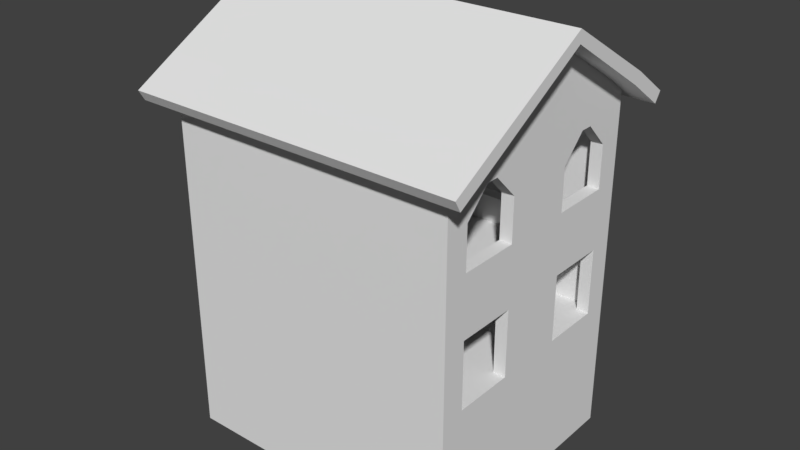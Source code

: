 # Source: Laundry.blend  (saved by Blender 2.78.0; exported with 4.5.12 LTS)
import bpy
from mathutils import Matrix  # noqa: F401  (used for matrix-valued properties, if any)

bpy.ops.wm.read_factory_settings(use_empty=True)
scene = bpy.context.scene
scene.name = 'Scene'

# ---- collections
col_collection_1 = bpy.data.collections.new('Collection 1'); scene.collection.children.link(col_collection_1)

# ---- materials (node trees are filled in below, after node groups)
mat_material = bpy.data.materials.new('Material')
mat_material.alpha_threshold = 0.0
mat_material.use_transparent_shadow = False
mat_material.roughness = 0.5
mat_material.line_color = (0.0, 0.0, 0.0, 1.0)

# ---- material node trees

# ---- world
world_world = bpy.data.worlds.new('World'); scene.world = world_world
world_world.color = (0.05088, 0.05088, 0.05088)
world_world.use_sun_shadow = False
world_world.sun_shadow_jitter_overblur = 0.0
world_world.cycles.sampling_method = 'MANUAL'

# ---- meshes
me_cube = bpy.data.meshes.new('Cube')
me_cube.from_pydata([(6.0, 5.0, -0.25), (6.0, -5.0, -0.25), (-6.0, -5.0, -0.25), (-6.0, 5.0, -0.25), (6.0, 5.0, 0.25), (6.0, -5.0, 0.25), (-6.0, -5.0, 0.25), (-6.0, 5.0, 0.25), (6.0, -4.5, -0.25), (-6.0, -4.5, -0.25), (6.0, -4.5, 0.25), (-6.0, -4.5, 0.25), (-6.0, 4.5, -0.25), (-6.0, 4.5, 0.25), (6.0, 4.5, -0.25), (6.0, 4.5, 0.25), (5.5, 5.0, -0.25), (5.5, -5.0, -0.25), (5.5, 5.0, 0.25), (5.5, -5.0, 0.25), (5.5, -4.5, 0.25), (5.5, 4.5, 0.25), (-5.5, 5.0, -0.25), (-5.5, -5.0, -0.25), (-5.5, 5.0, 0.25), (-5.5, -5.0, 0.25), (-5.5, -4.5, 0.25), (-5.5, 4.5, 0.25), (6.0, 4.0, -0.25), (6.0, 4.0, 0.25), (-6.0, 4.0, -0.25), (-6.0, 4.0, 0.25), (5.5, 4.0, 0.25), (-5.5, 4.0, 0.25), (6.0, 2.75, -0.25), (6.0, 2.75, 0.25), (5.5, 2.75, 0.25), (-5.5, 2.75, 0.25), (-6.0, 2.75, -0.25), (-6.0, 2.75, 0.25), (6.0, 1.5, -0.25), (6.0, 1.5, 0.25), (5.5, 1.5, 0.25), (-5.5, 1.5, 0.25), (-6.0, 1.5, -0.25), (-6.0, 1.5, 0.25), (6.0, 0.5, -0.25), (6.0, 0.5, 0.25), (5.5, 0.5, 0.25), (-5.5, 0.5, 0.25), (-6.0, 0.5, -0.25), (-6.0, 0.5, 0.25), (6.0, -4.0, -0.25), (6.0, -4.0, 0.25), (5.5, -4.0, 0.25), (-5.5, -4.0, 0.25), (-6.0, -4.0, -0.25), (-6.0, -4.0, 0.25), (-6.0, -2.75, -0.25), (-6.0, -2.75, 0.25), (6.0, -2.75, -0.25), (6.0, -2.75, 0.25), (5.5, -2.75, 0.25), (-5.5, -2.75, 0.25), (-6.0, -1.5, -0.25), (-6.0, -1.5, 0.25), (6.0, -1.5, -0.25), (6.0, -1.5, 0.25), (5.5, -1.5, 0.25), (-5.5, -1.5, 0.25), (-6.0, 1.0, -0.25), (-6.0, 1.0, 0.25), (6.0, 1.0, -0.25), (6.0, 1.0, 0.25), (5.5, 1.0, 0.25), (-5.5, 1.0, 0.25), (6.0, -4.5, 3.0), (6.0, -5.0, 3.0), (-5.5, 5.0, 3.0), (-6.0, 5.0, 3.0), (-5.5, -5.0, 3.0), (-6.0, -5.0, 3.0), (-6.0, 4.5, 3.0), (6.0, -4.0, 3.0), (-6.0, -4.5, 3.0), (5.5, -4.5, 3.0), (-6.0, 4.0, 3.0), (6.0, 5.0, 3.0), (6.0, 4.5, 3.0), (5.5, 4.5, 3.0), (5.5, 5.0, 3.0), (5.5, -5.0, 3.0), (-5.5, -4.5, 3.0), (-5.5, 4.5, 3.0), (5.5, -4.0, 3.0), (-5.5, -4.0, 3.0), (6.0, 4.0, 3.0), (-6.0, 2.75, 3.0), (5.5, 4.0, 3.0), (-5.5, 4.0, 3.0), (-5.5, 2.75, 3.0), (-6.0, 1.5, 3.0), (-5.5, 1.5, 3.0), (-6.0, 1.0, 3.0), (5.5, 1.5, 3.0), (6.0, 1.5, 3.0), (6.0, 1.0, 3.0), (6.0, 0.5, 3.0), (5.5, 1.0, 3.0), (5.5, 0.5, 3.0), (-5.5, 1.0, 3.0), (-5.5, 0.5, 3.0), (-6.0, -1.5, 3.0), (-6.0, 0.5, 3.0), (-5.5, -2.75, 3.0), (-6.0, -4.0, 3.0), (-6.0, -2.75, 3.0), (-5.5, -1.5, 3.0), (6.0, -1.5, 3.0), (5.5, -1.5, 3.0), (6.0, -4.5, 4.0), (6.0, -5.0, 4.0), (-5.5, 5.0, 4.0), (-6.0, 5.0, 4.0), (-5.5, -5.0, 4.0), (-6.0, -5.0, 4.0), (-6.0, 4.5, 4.0), (6.0, -4.0, 4.0), (-6.0, -4.5, 4.0), (5.5, -4.5, 4.0), (-6.0, 4.0, 4.0), (6.0, 5.0, 4.0), (6.0, 4.5, 4.0), (5.5, 4.5, 4.0), (5.5, 5.0, 4.0), (5.5, -5.0, 4.0), (-5.5, -4.5, 4.0), (-5.5, 4.5, 4.0), (5.5, -4.0, 4.0), (-5.5, -4.0, 4.0), (6.0, 4.0, 4.0), (-6.0, 2.75, 4.0), (5.5, 4.0, 4.0), (-5.5, 4.0, 4.0), (-5.5, 2.75, 4.0), (-6.0, 1.5, 4.0), (-5.5, 1.5, 4.0), (-6.0, 1.0, 4.0), (5.5, 1.5, 4.0), (6.0, 1.5, 4.0), (6.0, 1.0, 4.0), (6.0, 0.5, 4.0), (5.5, 1.0, 4.0), (5.5, 0.5, 4.0), (-5.5, 1.0, 4.0), (-5.5, 0.5, 4.0), (-6.0, -1.5, 4.0), (-6.0, 0.5, 4.0), (-5.5, -2.75, 4.0), (-6.0, -4.0, 4.0), (-6.0, -2.75, 4.0), (-5.5, -1.5, 4.0), (6.0, -1.5, 4.0), (5.5, -1.5, 4.0), (6.0, 4.0, 4.0), (6.0, 4.0, 3.0), (5.5, 4.0, 3.0), (5.5, 4.0, 4.0), (5.5, -1.5, 3.0), (6.0, -1.5, 3.0), (5.5, -1.5, 4.0), (6.0, -1.5, 4.0), (-5.5, 1.5, 3.0), (5.5, 1.5, 3.0), (5.5, 1.0, 3.0), (-5.5, 1.0, 3.0), (-5.5, 1.5, 4.0), (5.5, 1.5, 4.0), (5.5, 1.0, 4.0), (-5.5, 1.0, 4.0), (-3.0, -4.5, 0.25), (-3.0, 4.5, 0.25), (-3.0, 5.0, -0.25), (-3.0, -5.0, -0.25), (-3.0, 5.0, 0.25), (-3.0, -5.0, 0.25), (-3.0, 4.0, 0.25), (-3.0, 2.75, 0.25), (-3.0, 1.5, 0.25), (-3.0, 0.5, 0.25), (-3.0, -4.0, 0.25), (-3.0, -2.75, 0.25), (-3.0, -1.5, 0.25), (-3.0, 1.0, 0.25), (-3.0, -4.5, 3.0), (-3.0, 4.5, 3.0), (-3.0, 5.0, 3.0), (-3.0, -5.0, 3.0), (-3.0, -4.5, 4.0), (-3.0, 4.5, 4.0), (-3.0, 5.0, 4.0), (-3.0, -5.0, 4.0), (-3.0, 1.5, 3.0), (-3.0, 1.0, 3.0), (-3.0, 1.5, 4.0), (-3.0, 1.0, 4.0), (6.0, -4.5, 4.5), (6.0, -5.0, 4.5), (-5.5, 5.0, 4.5), (-6.0, 5.0, 4.5), (-5.5, -5.0, 4.5), (-6.0, -5.0, 4.5), (-6.0, 4.5, 4.5), (6.0, -4.0, 4.5), (-6.0, -4.5, 4.5), (5.5, -4.5, 4.5), (-6.0, 4.0, 4.5), (6.0, 5.0, 4.5), (6.0, 4.5, 4.5), (5.5, 4.5, 4.5), (5.5, 5.0, 4.5), (5.5, -5.0, 4.5), (-3.0, -4.5, 4.5), (-3.0, 4.5, 4.5), (5.5, -4.0, 4.5), (-3.0, 5.0, 4.5), (-3.0, -5.0, 4.5), (-5.5, -4.5, 4.5), (-5.5, 4.5, 4.5), (-5.5, -4.0, 4.5), (6.0, 4.0, 4.5), (-6.0, 2.75, 4.5), (5.5, 4.0, 4.5), (-5.5, 4.0, 4.5), (-5.5, 2.75, 4.5), (-6.0, 1.5, 4.5), (-5.5, 1.5, 4.5), (-6.0, 1.0, 4.5), (5.5, 1.5, 4.5), (6.0, 1.5, 4.5), (6.0, 1.0, 4.5), (6.0, 0.5, 4.5), (5.5, 1.0, 4.5), (5.5, 0.5, 4.5), (-5.5, 1.0, 4.5), (-5.5, 0.5, 4.5), (-6.0, -1.5, 4.5), (-6.0, 0.5, 4.5), (-5.5, -2.75, 4.5), (-6.0, -4.0, 4.5), (-6.0, -2.75, 4.5), (-5.5, -1.5, 4.5), (6.0, -1.5, 4.5), (5.5, -1.5, 4.5), (5.5, 4.0, 4.5), (6.0, 4.0, 4.5), (5.5, -1.5, 4.5), (6.0, -1.5, 4.5), (-3.0, 1.5, 4.5), (5.5, 1.5, 4.5), (5.5, 1.0, 4.5), (-5.5, 1.5, 4.5), (-5.5, 1.0, 4.5), (-3.0, 1.0, 4.5), (-3.0, 4.5, 4.5), (-3.0, 4.5, 4.0), (-5.5, 4.5, 4.0), (-5.5, 4.5, 4.5), (-5.5, 1.0, 4.5), (-5.5, 1.0, 4.0), (-3.0, 1.0, 4.0), (-3.0, 1.0, 4.5), (1.25, -4.5, 0.25), (3.25, 4.5, 0.25), (3.25, 4.0, 0.25), (3.25, 2.75, 0.25), (3.25, 1.5, 0.25), (1.25, 0.5, 0.25), (1.25, -4.0, 0.25), (1.25, -2.75, 0.25), (1.25, -1.5, 0.25), (1.25, 1.0, 0.25), (1.25, -4.5, 3.0), (1.25, 4.5, 3.0), (1.25, -4.5, 4.0), (1.25, 4.5, 4.0), (1.25, 1.5, 3.0), (1.25, 1.0, 3.0), (1.25, 1.5, 4.0), (1.25, 1.0, 4.0), (1.25, 5.0, -0.25), (1.25, -5.0, -0.25), (1.25, 5.0, 0.25), (1.25, -5.0, 0.25), (1.25, 5.0, 3.0), (1.25, -5.0, 3.0), (1.25, 5.0, 4.0), (1.25, -5.0, 4.0), (1.25, -4.5, 4.5), (1.25, 4.5, 4.5), (1.25, 1.5, 4.5), (1.25, 1.0, 4.5), (1.25, 5.0, 4.5), (1.25, -5.0, 4.5), (-5.5, 2.75, 4.5), (-5.5, 2.75, 4.0), (-3.0, 2.75, 4.5), (-3.0, 2.75, 4.0), (-5.5, 4.0, 4.5), (-3.0, 4.0, 4.5), (-5.5, 4.0, 4.0), (-3.0, 4.0, 4.0), (5.5, -4.5, 4.0), (5.5, -4.5, 4.5), (5.5, 1.0, 4.0), (5.5, 1.0, 4.5), (6.0, -4.5, 5.5), (6.0, -5.0, 5.5), (-5.5, 5.0, 5.5), (-6.0, 5.0, 5.5), (-5.5, -5.0, 5.5), (-6.0, -5.0, 5.5), (-6.0, 4.5, 5.5), (6.0, -4.0, 5.5), (-6.0, -4.5, 5.5), (5.5, -4.5, 5.5), (-6.0, 4.0, 5.5), (6.0, 5.0, 5.5), (6.0, 4.5, 5.5), (5.5, 4.5, 5.5), (5.5, 5.0, 5.5), (5.5, -5.0, 5.5), (1.25, -4.5, 5.5), (1.25, 4.5, 5.5), (5.5, -4.0, 5.5), (-3.0, 5.0, 5.5), (-3.0, -5.0, 5.5), (-5.5, -4.5, 5.5), (-5.5, 4.5, 5.5), (-5.5, -4.0, 5.5), (6.0, 4.0, 5.5), (-6.0, 2.75, 5.5), (5.5, 4.0, 5.5), (-5.5, 4.0, 5.5), (-5.5, 2.75, 5.5), (-6.0, 1.5, 5.5), (-5.5, 1.5, 5.5), (-6.0, 1.0, 5.5), (5.5, 1.5, 5.5), (6.0, 1.5, 5.5), (6.0, 1.0, 5.5), (6.0, 0.5, 5.5), (5.5, 1.0, 5.5), (5.5, 0.5, 5.5), (-5.5, 1.0, 5.5), (-5.5, 0.5, 5.5), (-6.0, -1.5, 5.5), (-6.0, 0.5, 5.5), (-5.5, -2.75, 5.5), (-6.0, -4.0, 5.5), (-6.0, -2.75, 5.5), (-5.5, -1.5, 5.5), (6.0, -1.5, 5.5), (5.5, -1.5, 5.5), (5.5, 4.0, 5.5), (6.0, 4.0, 5.5), (5.5, -1.5, 5.5), (6.0, -1.5, 5.5), (1.25, 1.5, 5.5), (5.5, 1.5, 5.5), (5.5, 1.0, 5.5), (1.25, 1.0, 5.5), (-3.0, -4.5, 5.5), (-3.0, 4.5, 5.5), (1.25, 5.0, 5.5), (1.25, -5.0, 5.5), (-3.0, 1.5, 5.5), (-3.0, 1.0, 5.5), (6.0, 5.0, 7.25), (5.5, 5.0, 7.25), (6.0, -4.5, 7.25), (6.0, -5.0, 7.25), (5.5, -5.0, 7.25), (5.5, 4.5, 7.25), (6.0, 4.5, 7.25), (-6.0, -5.0, 7.25), (-6.0, -4.5, 7.25), (-6.0, 4.5, 7.25), (-6.0, 5.0, 7.25), (-6.0, 4.0, 7.25), (-5.5, 5.0, 7.25), (6.0, -4.0, 7.25), (-5.5, -5.0, 7.25), (5.5, -4.5, 7.25), (1.25, -4.5, 7.25), (1.25, 4.5, 7.25), (5.5, -4.0, 7.25), (-3.0, 5.0, 7.25), (-3.0, -5.0, 7.25), (-5.5, -4.5, 7.25), (-5.5, 4.5, 7.25), (-5.5, -4.0, 7.25), (6.0, 4.0, 7.25), (-6.0, 2.75, 7.25), (5.5, 4.0, 7.25), (-5.5, 4.0, 7.25), (-5.5, 2.75, 7.25), (-6.0, 1.5, 7.25), (-5.5, 1.5, 7.25), (-6.0, 1.0, 7.25), (5.5, 1.5, 7.25), (6.0, 1.5, 7.25), (6.0, 1.0, 7.25), (6.0, 0.5, 7.25), (5.5, 1.0, 7.25), (5.5, 0.5, 7.25), (-5.5, 1.0, 7.25), (-5.5, 0.5, 7.25), (-6.0, -1.5, 7.25), (-6.0, 0.5, 7.25), (-5.5, -2.75, 7.25), (-6.0, -4.0, 7.25), (-6.0, -2.75, 7.25), (-5.5, -1.5, 7.25), (6.0, -1.5, 7.25), (5.5, -1.5, 7.25), (-3.0, -4.5, 7.25), (-3.0, 4.5, 7.25), (1.25, 5.0, 7.25), (1.25, -5.0, 7.25), (6.0, 5.0, 7.75), (5.5, 5.0, 7.75), (6.0, -4.5, 7.75), (6.0, -5.0, 7.75), (5.5, -5.0, 7.75), (5.5, 4.5, 7.75), (6.0, 4.5, 7.75), (-6.0, -5.0, 7.75), (-6.0, -4.5, 7.75), (-6.0, 4.5, 7.75), (-6.0, 5.0, 7.75), (-6.0, 4.0, 7.75), (-5.5, 5.0, 7.75), (6.0, -4.0, 7.75), (-5.5, -5.0, 7.75), (5.5, -4.5, 7.75), (1.25, -4.5, 7.75), (1.25, 4.5, 7.75), (5.5, -4.0, 7.75), (-3.0, 5.0, 7.75), (-3.0, -5.0, 7.75), (-5.5, -4.5, 7.75), (-5.5, 4.5, 7.75), (-5.5, -4.0, 7.75), (6.0, 4.0, 7.75), (-6.0, 2.75, 7.75), (5.5, 4.0, 7.75), (-5.5, 4.0, 7.75), (-5.5, 2.75, 7.75), (-6.0, 1.5, 7.75), (-5.5, 1.5, 7.75), (-6.0, 1.0, 7.75), (5.5, 1.5, 7.75), (6.0, 1.5, 7.75), (6.0, 1.0, 7.75), (6.0, 0.5, 7.75), (5.5, 1.0, 7.75), (5.5, 0.5, 7.75), (-5.5, 1.0, 7.75), (-5.5, 0.5, 7.75), (-6.0, -1.5, 7.75), (-6.0, 0.5, 7.75), (-5.5, -2.75, 7.75), (-6.0, -4.0, 7.75), (-6.0, -2.75, 7.75), (-5.5, -1.5, 7.75), (6.0, -1.5, 7.75), (5.5, -1.5, 7.75), (-3.0, -4.5, 7.75), (-3.0, 4.5, 7.75), (1.25, 5.0, 7.75), (1.25, -5.0, 7.75), (6.0, 5.0, 8.75), (5.5, 5.0, 8.75), (6.0, -4.5, 8.75), (6.0, -5.0, 8.75), (5.5, -5.0, 8.75), (5.5, 4.5, 8.75), (6.0, 4.5, 8.75), (-6.0, -5.0, 8.75), (-6.0, -4.5, 8.75), (-6.0, 4.5, 8.75), (-6.0, 5.0, 8.75), (-6.0, 4.0, 8.75), (-5.5, 5.0, 8.75), (6.0, -3.0, 8.75), (-5.5, -5.0, 8.75), (5.5, -4.5, 8.75), (1.25, -4.5, 8.75), (1.25, 4.5, 8.75), (5.5, -3.0, 8.75), (-3.0, 5.0, 8.75), (-3.0, -5.0, 8.75), (-5.5, -4.5, 8.75), (-5.5, 4.5, 8.75), (-5.5, -4.0, 8.75), (6.0, 3.0, 8.75), (-6.0, 2.75, 8.75), (5.5, 3.0, 8.75), (-5.5, 4.0, 8.75), (-5.5, 2.75, 8.75), (-6.0, 1.5, 8.75), (-5.5, 1.5, 8.75), (-6.0, 1.0, 8.75), (5.5, 2.5, 8.75), (6.0, 2.5, 8.75), (6.0, 1.0, 8.75), (6.0, 0.5, 8.75), (5.5, 1.0, 8.75), (5.5, 0.5, 8.75), (-5.5, 1.0, 8.75), (-5.5, 0.5, 8.75), (-6.0, -1.5, 8.75), (-6.0, 0.5, 8.75), (-5.5, -2.75, 8.75), (-6.0, -4.0, 8.75), (-6.0, -2.75, 8.75), (-5.5, -1.5, 8.75), (6.0, -2.5, 8.75), (5.5, -2.5, 8.75), (-3.0, -4.5, 8.75), (-3.0, 4.5, 8.75), (1.25, 5.0, 8.75), (1.25, -5.0, 8.75), (5.5, -3.0, 8.25), (6.0, -3.0, 8.25), (5.5, -3.0, 8.75), (6.0, -3.0, 8.75), (5.5, -2.5, 8.25), (6.0, -2.5, 8.25), (5.5, -2.5, 8.75), (6.0, -2.5, 8.75), (5.5, 2.5, 8.25), (6.0, 2.5, 8.25), (5.5, 2.5, 8.75), (6.0, 2.5, 8.75), (6.0, 3.0, 8.25), (6.0, 3.0, 8.75), (5.5, 3.0, 8.25), (5.5, 3.0, 8.75), (5.5, -2.5, 8.25), (6.0, -2.5, 8.25), (5.5, -2.5, 8.75), (6.0, -2.5, 8.75), (5.5, 3.0, 8.25), (6.0, 3.0, 8.25), (5.5, 3.0, 8.75), (6.0, 3.0, 8.75), (6.0, 5.0, 9.25), (5.5, 5.0, 9.25), (6.0, -4.5, 9.858), (6.0, -5.0, 9.25), (5.5, -5.0, 9.25), (5.5, 4.5, 9.858), (6.0, 4.5, 9.858), (-6.0, -5.0, 9.25), (-6.0, -4.5, 9.687), (-6.0, 4.5, 9.687), (-6.0, 5.0, 9.25), (-6.0, 4.0, 10.13), (-5.5, 5.0, 9.25), (6.0, -3.0, 10.26), (-5.5, -5.0, 9.25), (5.5, -4.5, 9.858), (1.25, -4.5, 9.25), (1.25, 4.5, 9.25), (5.5, -3.0, 9.858), (-3.0, 5.0, 9.25), (-3.0, -5.0, 9.25), (-5.5, -4.5, 9.687), (-5.5, 4.5, 9.687), (-5.5, -4.0, 10.13), (6.0, 3.0, 10.3), (-6.0, 2.75, 10.58), (5.5, 3.0, 9.858), (-5.5, 4.0, 10.13), (-5.5, 2.75, 10.58), (-6.0, 1.5, 11.6), (-5.5, 1.5, 11.6), (-6.0, 1.0, 11.6), (5.5, 2.5, 10.64), (6.0, 2.5, 10.64), (6.0, 1.0, 11.58), (6.0, 0.09559, 12.21), (5.5, 1.0, 11.51), (5.5, 0.09559, 12.21), (-5.5, 1.0, 11.6), (-5.5, 0.5, 11.6), (-6.0, -1.5, 11.6), (-6.0, 0.1901, 12.16), (-5.5, -2.75, 10.58), (-6.0, -4.0, 10.13), (-6.0, -2.75, 10.58), (-5.5, -1.5, 11.6), (6.0, -2.5, 10.64), (5.5, -2.5, 10.64), (-3.0, -4.5, 9.25), (-3.0, 4.5, 9.25), (1.25, 5.0, 9.25), (1.25, -5.0, 9.25), (5.5, -3.0, 10.58), (6.0, -3.0, 10.58), (5.5, 2.5, 10.58), (6.0, 2.5, 10.58), (5.5, -2.5, 10.58), (6.0, -2.5, 10.58), (5.5, 3.0, 10.58), (6.0, 3.0, 10.58), (-5.5, -3.0, 8.75), (-5.5, -4.5, 8.75), (-5.5, 4.5, 8.75), (-5.5, 3.0, 8.75), (-5.5, 1.0, 8.75), (-5.5, 0.5, 8.75), (-5.5, -3.0, 9.25), (-5.5, -3.0, 8.75), (-5.5, -2.5, 8.75), (-5.5, 2.5, 8.75), (-5.5, 4.5, 9.25), (-5.5, 3.0, 9.25), (-5.5, 0.5, 9.25), (-5.5, -2.5, 9.25), (-5.5, 3.0, 8.75), (-5.5, 2.5, 8.75), (-5.5, -2.5, 8.75), (-5.5, -3.0, 9.25), (-5.5, -4.5, 9.25), (-5.5, 1.0, 9.25), (-5.5, 2.5, 9.25), (-5.5, 3.0, 9.25), (-5.5, 2.5, 9.25), (-5.5, -2.5, 9.25), (-7.0, 4.037, 9.686), (-7.0, 4.324, 10.1), (-7.0, 5.676, 8.538), (-7.0, 5.963, 8.948), (7.0, 4.037, 9.686), (7.0, 4.324, 10.1), (7.0, 5.676, 8.538), (7.0, 5.963, 8.948), (7.0, -4.009, 9.6), (7.0, -4.259, 10.03), (7.0, -5.741, 8.6), (7.0, -5.991, 9.033), (-7.0, -4.009, 9.6), (-7.0, -4.259, 10.03), (-7.0, -5.741, 8.6), (-7.0, -5.991, 9.033), (-7.0, 0.1962, 12.57), (7.0, 0.1962, 12.57), (7.0, 0.1962, 12.07), (-7.0, 0.1962, 12.07), (-6.0, -0.5006, -0.25), (-6.0, -0.5006, 0.25), (6.0, -0.5006, -0.25), (6.0, -0.5006, 0.25), (-6.0, -0.5006, 3.0), (6.0, -0.5006, 3.0), (-6.0, -0.5006, 4.0), (6.0, -0.5006, 4.0), (-6.0, -0.5006, 4.5), (6.0, -0.5006, 4.5), (-6.0, -0.5006, 5.5), (6.0, -0.5006, 5.5), (-6.0, -0.5006, 7.25), (6.0, -0.5006, 7.25), (-6.0, -0.5006, 7.75), (6.0, -0.5006, 7.75), (-6.0, -0.5006, 8.75), (6.0, -1.001, 8.75), (-6.0, -0.5006, 11.71), (6.0, -1.001, 11.51), (5.5, -1.001, 11.51), (-5.5, -0.5006, 11.6), (-5.5, -1.001, 9.25), (-6.0, 1.25, -0.25), (-6.0, 1.25, 0.25), (6.0, 1.25, -0.25), (6.0, 1.25, 0.25), (-6.0, 1.25, 3.0), (6.0, 1.25, 3.0), (-6.0, 1.25, 4.0), (6.0, 1.25, 4.0), (-6.0, 1.25, 4.5), (6.0, 1.25, 4.5), (-6.0, 1.25, 5.5), (6.0, 1.25, 5.5), (-6.0, 1.25, 7.25), (6.0, 1.25, 7.25), (-6.0, 1.25, 7.75), (6.0, 1.25, 7.75), (-6.0, 1.25, 8.75), (6.0, 1.75, 8.75), (-6.0, 1.25, 11.6), (6.0, 1.75, 11.51), (5.5, 1.75, 11.51), (-5.5, 1.25, 11.6), (-5.5, 1.75, 9.25), (6.0, -4.5, -5.25), (6.0, -5.0, -5.25), (-5.5, 5.0, -5.25), (-6.0, 5.0, -5.25), (-5.5, -5.0, -5.25), (-6.0, -5.0, -5.25), (-6.0, 4.5, -5.25), (6.0, -4.0, -5.25), (-6.0, -4.5, -5.25), (-6.0, 4.0, -5.25), (6.0, 5.0, -5.25), (6.0, 4.5, -5.25), (5.5, 5.0, -5.25), (5.5, -5.0, -5.25), (-3.0, 5.0, -5.25), (-3.0, -5.0, -5.25), (6.0, 4.0, -5.25), (-6.0, 2.75, -5.25), (6.0, 2.75, -5.25), (-6.0, 1.5, -5.25), (6.0, 1.5, -5.25), (-6.0, 1.25, -5.25), (6.0, 1.0, -5.25), (6.0, 0.5, -5.25), (-6.0, -0.5006, -5.25), (-6.0, 0.5, -5.25), (6.0, -2.75, -5.25), (-6.0, -4.0, -5.25), (-6.0, -2.75, -5.25), (6.0, -1.5, -5.25), (-6.0, -1.5, -5.25), (6.0, -0.5006, -5.25), (-6.0, 1.0, -5.25), (6.0, 1.25, -5.25), (1.25, 5.0, -5.25), (1.25, -5.0, -5.25)], [], [(63, 69, 117, 114), (8, 10, 5, 1), (23, 25, 6, 2), (12, 13, 7, 3), (24, 22, 3, 7), (2, 6, 11, 9), (52, 53, 10, 8), (54, 20, 85, 94), (71, 51, 113, 103), (0, 4, 15, 14), (30, 31, 13, 12), (37, 33, 99, 100), (21, 32, 98, 89), (4, 0, 16, 18), (1, 5, 19, 17), (7, 13, 82, 79), (6, 25, 80, 81), (190, 55, 26, 180), (184, 182, 22, 24), (183, 185, 25, 23), (15, 4, 87, 88), (181, 27, 33, 186), (65, 59, 116, 112), (38, 39, 31, 30), (31, 39, 97, 86), (14, 15, 29, 28), (44, 45, 39, 38), (186, 33, 37, 187), (29, 32, 36, 35), (41, 42, 104, 105), (28, 29, 35, 34), (685, 686, 45, 44), (187, 37, 43, 188), (35, 36, 42, 41), (24, 7, 79, 78), (34, 35, 41, 40), (662, 663, 51, 50), (193, 75, 49, 189), (57, 11, 84, 115), (273, 21, 89, 283), (72, 73, 47, 46), (9, 11, 57, 56), (191, 63, 55, 190), (61, 62, 54, 53), (5, 10, 76, 77), (60, 61, 53, 52), (66, 67, 61, 60), (13, 31, 86, 82), (67, 68, 62, 61), (192, 69, 63, 191), (56, 57, 59, 58), (189, 49, 69, 192), (29, 15, 88, 96), (56, 58, 736, 735), (59, 57, 115, 116), (664, 665, 67, 66), (58, 59, 65, 64), (687, 688, 73, 72), (293, 19, 91, 295), (12, 3, 711, 714), (183, 23, 712, 723), (55, 63, 114, 95), (662, 50, 733, 732), (188, 43, 172, 202), (50, 51, 71, 70), (89, 98, 142, 133), (111, 110, 154, 155), (194, 92, 136, 198), (109, 119, 163, 153), (86, 97, 141, 130), (108, 109, 153, 152), (91, 77, 121, 135), (667, 107, 151, 669), (96, 88, 132, 140), (107, 106, 150, 151), (87, 90, 134, 131), (112, 116, 160, 156), (92, 95, 139, 136), (83, 94, 168, 169), (88, 87, 131, 132), (114, 117, 161, 158), (689, 103, 147, 691), (82, 86, 130, 126), (116, 115, 159, 160), (102, 100, 144, 146), (33, 27, 93, 99), (665, 47, 107, 667), (10, 53, 83, 76), (39, 45, 101, 97), (53, 54, 94, 83), (48, 68, 119, 109), (43, 37, 100, 102), (26, 55, 95, 92), (11, 6, 81, 84), (47, 73, 106, 107), (69, 49, 111, 117), (688, 41, 105, 690), (74, 48, 109, 108), (32, 29, 96, 98), (686, 71, 103, 689), (4, 18, 90, 87), (42, 74, 108, 104), (49, 75, 110, 111), (19, 5, 77, 91), (75, 43, 102, 110), (68, 67, 118, 119), (180, 26, 92, 194), (663, 65, 112, 666), (184, 24, 78, 196), (128, 125, 211, 214), (141, 145, 235, 231), (692, 149, 239, 694), (120, 127, 213, 206), (144, 143, 233, 234), (147, 157, 247, 237), (123, 126, 212, 209), (125, 124, 210, 211), (343, 338, 400, 405), (163, 162, 252, 253), (122, 123, 209, 208), (143, 137, 228, 233), (161, 155, 245, 251), (121, 120, 206, 207), (133, 142, 232, 219), (153, 163, 253, 243), (130, 141, 231, 216), (669, 151, 241, 671), (140, 132, 218, 230), (156, 160, 250, 246), (117, 111, 155, 161), (283, 89, 133, 285), (666, 112, 156, 668), (77, 76, 120, 121), (99, 93, 137, 143), (119, 118, 162, 163), (78, 79, 123, 122), (361, 355, 417, 423), (94, 85, 129, 138), (81, 80, 124, 125), (103, 113, 157, 147), (95, 114, 158, 139), (79, 82, 126, 123), (100, 99, 143, 144), (690, 105, 149, 692), (196, 78, 122, 200), (115, 84, 128, 159), (76, 83, 127, 120), (97, 101, 145, 141), (104, 108, 152, 148), (295, 91, 135, 297), (167, 148, 238, 254), (84, 81, 125, 128), (110, 102, 146, 154), (373, 333, 395, 427), (172, 175, 179, 176), (127, 83, 169, 171), (149, 105, 165, 164), (94, 138, 170, 168), (149, 164, 255, 239), (105, 104, 166, 165), (104, 148, 167, 166), (175, 203, 205, 179), (281, 74, 174, 287), (136, 139, 229, 227), (202, 172, 176, 204), (287, 174, 178, 289), (286, 202, 204, 288), (75, 193, 203, 175), (80, 197, 201, 124), (294, 196, 200, 296), (93, 195, 199, 137), (310, 308, 267, 266), (158, 161, 251, 248), (292, 184, 196, 294), (272, 180, 194, 282), (282, 194, 198, 284), (276, 188, 202, 286), (22, 182, 722, 710), (25, 185, 197, 80), (60, 52, 715, 734), (277, 189, 192, 280), (280, 192, 191, 279), (23, 2, 713, 712), (1, 17, 721, 709), (279, 191, 190, 278), (27, 181, 195, 93), (685, 44, 727, 729), (281, 193, 189, 277), (687, 72, 730, 741), (275, 187, 188, 276), (17, 291, 743, 721), (274, 186, 187, 275), (16, 0, 718, 720), (273, 181, 186, 274), (3, 22, 710, 711), (291, 293, 185, 183), (292, 290, 182, 184), (278, 190, 180, 272), (72, 46, 731, 730), (290, 16, 720, 742), (219, 232, 342, 329), (243, 253, 363, 353), (258, 263, 377, 376), (216, 231, 341, 326), (671, 241, 351, 673), (230, 218, 328, 340), (246, 250, 360, 356), (226, 303, 375, 336), (227, 229, 339, 337), (248, 251, 361, 358), (302, 225, 335, 374), (250, 249, 359, 360), (228, 223, 373, 338), (222, 227, 337, 372), (301, 260, 370, 371), (210, 226, 336, 320), (249, 214, 324, 359), (225, 208, 318, 335), (229, 248, 358, 339), (260, 259, 369, 370), (303, 221, 331, 375), (259, 300, 368, 369), (224, 215, 325, 334), (258, 261, 262, 263), (220, 302, 374, 330), (254, 238, 348, 364), (329, 342, 404, 383), (154, 146, 236, 244), (146, 144, 234, 236), (126, 130, 216, 212), (288, 204, 258, 300), (691, 147, 237, 693), (132, 131, 217, 218), (322, 326, 389, 387), (176, 179, 262, 261), (131, 134, 220, 217), (353, 363, 425, 415), (151, 150, 240, 241), (135, 121, 207, 221), (152, 153, 243, 242), (332, 372, 426, 394), (155, 154, 244, 245), (285, 133, 219, 299), (326, 341, 403, 389), (668, 156, 246, 670), (673, 351, 413, 675), (138, 129, 215, 224), (316, 323, 391, 380), (139, 158, 248, 229), (137, 199, 223, 228), (200, 122, 208, 225), (127, 171, 257, 213), (159, 128, 214, 249), (296, 200, 225, 302), (124, 201, 226, 210), (170, 138, 224, 256), (297, 135, 221, 303), (160, 159, 249, 250), (201, 297, 303, 226), (308, 309, 264, 267), (311, 310, 266, 265), (309, 311, 265, 264), (227, 222, 271, 268), (198, 136, 269, 270), (136, 227, 268, 269), (134, 296, 302, 220), (199, 285, 299, 223), (327, 330, 379, 378), (340, 328, 384, 402), (177, 288, 300, 259), (670, 246, 356, 672), (263, 301, 371, 377), (239, 255, 365, 349), (8, 1, 709, 708), (2, 9, 716, 713), (54, 278, 272, 20), (18, 16, 290, 292), (17, 19, 293, 291), (44, 38, 725, 727), (21, 273, 274, 32), (46, 664, 739, 731), (32, 274, 275, 36), (664, 66, 737, 739), (36, 275, 276, 42), (40, 687, 741, 728), (74, 281, 277, 48), (52, 8, 708, 715), (62, 279, 278, 54), (34, 40, 728, 726), (50, 70, 740, 733), (68, 280, 279, 62), (48, 277, 280, 68), (66, 60, 734, 737), (291, 183, 723, 743), (42, 276, 286, 173), (85, 282, 284, 129), (20, 272, 282, 85), (18, 292, 294, 90), (90, 294, 296, 134), (173, 286, 288, 177), (203, 287, 289, 205), (193, 281, 287, 203), (197, 295, 297, 201), (195, 283, 285, 199), (185, 293, 295, 197), (181, 273, 283, 195), (258, 204, 307, 306), (204, 176, 305, 307), (261, 258, 306, 304), (176, 261, 304, 305), (306, 307, 311, 309), (307, 305, 310, 311), (304, 306, 309, 308), (305, 304, 308, 310), (276, 275, 306, 258), (275, 274, 309, 306), (264, 309, 274, 273), (356, 360, 422, 418), (271, 222, 313, 315), (318, 319, 388, 390), (198, 270, 314, 312), (337, 339, 401, 399), (358, 361, 423, 420), (336, 375, 429, 398), (360, 359, 421, 422), (374, 335, 397, 428), (338, 373, 427, 400), (334, 323, 367, 366), (368, 376, 377, 371), (348, 349, 365, 364), (323, 334, 396, 391), (372, 337, 399, 426), (320, 336, 398, 392), (359, 324, 386, 421), (369, 368, 371, 370), (207, 206, 316, 317), (251, 245, 355, 361), (233, 228, 338, 343), (208, 209, 319, 318), (253, 252, 362, 363), (232, 230, 340, 342), (211, 210, 320, 321), (209, 212, 322, 319), (237, 247, 357, 347), (234, 233, 343, 344), (206, 213, 323, 316), (694, 239, 349, 696), (231, 235, 345, 341), (214, 211, 321, 324), (238, 242, 352, 348), (244, 236, 346, 354), (236, 234, 344, 346), (212, 216, 326, 322), (693, 237, 347, 695), (218, 217, 327, 328), (255, 254, 364, 365), (217, 220, 330, 327), (257, 256, 366, 367), (298, 222, 372, 332), (241, 240, 350, 351), (221, 207, 317, 331), (213, 257, 367, 323), (223, 299, 333, 373), (242, 243, 353, 352), (215, 298, 332, 325), (256, 224, 334, 366), (300, 258, 376, 368), (245, 244, 354, 355), (299, 219, 329, 333), (390, 388, 440, 442), (697, 409, 461, 699), (387, 389, 441, 439), (408, 406, 458, 460), (416, 408, 460, 468), (388, 387, 439, 440), (410, 414, 466, 462), (386, 385, 437, 438), (403, 407, 459, 455), (698, 411, 463, 700), (384, 378, 430, 436), (406, 405, 457, 458), (409, 419, 471, 461), (382, 381, 433, 434), (404, 402, 546, 548), (425, 424, 539, 538), (381, 380, 432, 433), (405, 400, 452, 457), (423, 417, 469, 475), (378, 379, 431, 430), (383, 404, 456, 435), (415, 425, 477, 467), (389, 403, 455, 441), (675, 413, 465, 677), (363, 362, 424, 425), (342, 340, 402, 404), (324, 321, 385, 386), (330, 374, 428, 379), (347, 357, 419, 409), (344, 343, 405, 406), (321, 320, 392, 385), (375, 331, 382, 429), (328, 327, 378, 384), (696, 349, 411, 698), (341, 345, 407, 403), (348, 352, 414, 410), (319, 322, 387, 388), (354, 346, 408, 416), (346, 344, 406, 408), (695, 347, 409, 697), (349, 348, 410, 411), (331, 317, 381, 382), (351, 350, 412, 413), (352, 353, 415, 414), (325, 332, 394, 393), (355, 354, 416, 417), (333, 329, 383, 395), (672, 356, 418, 674), (334, 325, 393, 396), (317, 316, 380, 381), (339, 358, 420, 401), (335, 318, 390, 397), (463, 462, 514, 515), (442, 440, 492, 494), (699, 461, 513, 701), (439, 441, 493, 491), (460, 458, 510, 512), (468, 460, 512, 520), (440, 439, 491, 492), (462, 466, 518, 514), (438, 437, 489, 490), (455, 459, 511, 507), (700, 463, 515, 702), (436, 430, 482, 488), (458, 457, 509, 510), (461, 471, 523, 513), (434, 433, 485, 486), (456, 454, 506, 508), (477, 476, 528, 529), (433, 432, 484, 485), (457, 452, 504, 509), (475, 469, 521, 527), (430, 431, 483, 482), (435, 456, 508, 487), (467, 477, 529, 519), (441, 455, 507, 493), (410, 462, 544, 542), (380, 391, 443, 432), (426, 399, 451, 478), (385, 392, 444, 437), (400, 427, 479, 452), (413, 412, 464, 465), (428, 397, 449, 480), (414, 415, 467, 466), (393, 394, 446, 445), (398, 429, 481, 450), (417, 416, 468, 469), (395, 383, 435, 447), (674, 418, 470, 676), (396, 393, 445, 448), (394, 426, 478, 446), (427, 395, 447, 479), (401, 420, 472, 453), (397, 390, 442, 449), (379, 428, 480, 431), (421, 386, 438, 473), (392, 398, 450, 444), (429, 382, 434, 481), (448, 443, 537, 536), (422, 421, 473, 474), (420, 423, 475, 472), (399, 401, 453, 451), (418, 422, 474, 470), (402, 384, 436, 454), (484, 495, 571, 560), (642, 643, 645, 644), (494, 492, 568, 570), (701, 513, 589, 703), (491, 493, 569, 567), (654, 655, 658, 661), (655, 651, 659, 658), (492, 491, 567, 568), (597, 599, 680, 683), (247, 670, 672, 357), (490, 489, 565, 566), (507, 511, 587, 583), (702, 515, 591, 704), (488, 482, 558, 564), (650, 654, 661, 660), (513, 523, 599, 589), (486, 485, 561, 562), (644, 645, 649, 648), (357, 672, 674, 419), (485, 484, 560, 561), (661, 658, 659, 660), (652, 656, 654, 650), (528, 679, 681, 604), (482, 483, 559, 558), (432, 443, 495, 484), (478, 451, 503, 530), (437, 444, 496, 489), (452, 479, 531, 504), (465, 464, 516, 517), (480, 449, 501, 532), (466, 467, 519, 518), (445, 446, 498, 497), (450, 481, 533, 502), (469, 468, 520, 521), (447, 435, 487, 499), (676, 470, 522, 678), (448, 445, 497, 500), (446, 478, 530, 498), (479, 447, 499, 531), (453, 472, 524, 505), (449, 442, 494, 501), (431, 480, 532, 483), (473, 438, 490, 525), (444, 450, 502, 496), (481, 434, 486, 533), (443, 448, 500, 495), (474, 473, 525, 526), (472, 475, 527, 524), (451, 453, 505, 503), (470, 474, 526, 522), (454, 436, 488, 506), (677, 465, 517, 679), (537, 535, 551, 553), (396, 448, 536, 534), (443, 391, 535, 537), (391, 396, 534, 535), (538, 539, 541, 540), (477, 425, 538, 540), (424, 476, 541, 539), (476, 477, 540, 541), (650, 651, 653, 652), (411, 410, 542, 543), (463, 411, 543, 545), (462, 463, 545, 544), (548, 546, 547, 549), (456, 404, 548, 549), (454, 456, 549, 547), (402, 454, 547, 546), (585, 569, 583, 586), (586, 583, 587, 588), (535, 534, 550, 551), (545, 543, 555, 557), (543, 542, 554, 555), (534, 536, 552, 550), (424, 675, 677, 476), (542, 544, 556, 554), (579, 566, 565, 572), (564, 563, 584, 582), (606, 579, 572, 578), (571, 576, 573, 560), (558, 559, 563, 564), (592, 594, 595, 593), (580, 567, 569, 585), (570, 568, 567, 580), (581, 601, 566, 579), (560, 573, 562, 561), (596, 589, 599, 597), (577, 570, 580, 607), (600, 602, 601, 581), (603, 598, 602, 600), (681, 682, 605, 604), (683, 680, 598, 603), (706, 703, 589, 596), (704, 705, 594, 592), (574, 606, 578, 609), (608, 577, 607, 575), (559, 608, 575, 563), (573, 574, 609, 562), (612, 613, 617, 616), (610, 611, 615, 614), (643, 658, 659, 647), (661, 642, 646, 660), (489, 496, 572, 565), (646, 647, 643, 642), (517, 516, 592, 593), (532, 501, 577, 608), (514, 518, 622, 627), (659, 660, 646, 647), (502, 533, 609, 578), (656, 657, 655, 654), (545, 557, 617, 613), (649, 645, 643, 647), (678, 522, 598, 680), (595, 594, 637, 630), (419, 674, 676, 471), (643, 642, 661, 658), (537, 553, 615, 611), (648, 649, 647, 646), (644, 648, 646, 642), (657, 653, 651, 655), (501, 494, 570, 577), (483, 532, 608, 559), (525, 490, 566, 601), (496, 502, 578, 572), (533, 486, 562, 609), (523, 678, 680, 599), (556, 544, 633, 632), (526, 525, 601, 602), (651, 650, 660, 659), (652, 653, 657, 656), (522, 526, 602, 598), (506, 488, 564, 582), (679, 517, 593, 681), (493, 507, 583, 569), (67, 665, 667, 118), (51, 663, 666, 113), (162, 669, 671, 252), (113, 666, 668, 157), (28, 34, 726, 724), (252, 671, 673, 362), (157, 668, 670, 247), (500, 497, 619, 618), (519, 529, 626, 623), (476, 677, 679, 528), (584, 563, 628, 629), (593, 595, 682, 681), (471, 676, 678, 523), (605, 682, 684, 631), (518, 519, 623, 622), (612, 616, 639, 640), (705, 590, 638, 707), (552, 536, 625, 634), (362, 673, 675, 424), (610, 614, 641, 624), (487, 508, 621, 620), (64, 662, 732, 738), (682, 595, 630, 684), (573, 576, 635, 636), (118, 667, 669, 162), (46, 47, 665, 664), (0, 14, 719, 718), (58, 64, 738, 736), (38, 30, 717, 725), (64, 65, 663, 662), (594, 705, 707, 637), (591, 590, 705, 704), (588, 587, 703, 706), (516, 702, 704, 592), (511, 701, 703, 587), (464, 700, 702, 516), (459, 699, 701, 511), (345, 695, 697, 407), (350, 696, 698, 412), (412, 698, 700, 464), (407, 697, 699, 459), (235, 693, 695, 345), (240, 694, 696, 350), (182, 290, 742, 722), (145, 691, 693, 235), (70, 685, 729, 740), (106, 690, 692, 150), (150, 692, 694, 240), (45, 686, 689, 101), (73, 688, 690, 106), (101, 689, 691, 145), (9, 56, 735, 716), (30, 12, 714, 717), (14, 28, 724, 719), (40, 41, 688, 687), (70, 71, 686, 685)])
_uv = me_cube.uv_layers.new(name='UVMap')
_uv.uv.foreach_set('vector', [0.2738, 0.7344, 0.2738, 0.7344, 0.2738, 0.7344, 0.2738, 0.7344, 0.2738, 0.7344, 0.2738, 0.7344, 0.2738, 0.7344, 0.2738, 0.7344, 0.2738, 0.7344, 0.2738, 0.7344, 0.2738, 0.7344, 0.2738, 0.7344, 0.2738, 0.7344, 0.2738, 0.7344, 0.2738, 0.7344, 0.2738, 0.7344, 0.2738, 0.7344, 0.2738, 0.7344, 0.2738, 0.7344, 0.2738, 0.7344, 0.2738, 0.7344, 0.2738, 0.7344, 0.2738, 0.7344, 0.2738, 0.7344, 0.2738, 0.7344, 0.2738, 0.7344, 0.2738, 0.7344, 0.2738, 0.7344, 0.2738, 0.7344, 0.2738, 0.7344, 0.2738, 0.7344, 0.2738, 0.7344, 0.2738, 0.7344, 0.2738, 0.7344, 0.2738, 0.7344, 0.2738, 0.7344, 0.2738, 0.7344, 0.2738, 0.7344, 0.2738, 0.7344, 0.2738, 0.7344, 0.2738, 0.7344, 0.2738, 0.7344, 0.2738, 0.7344, 0.2738, 0.7344, 0.2738, 0.7344, 0.2738, 0.7344, 0.2738, 0.7344, 0.2738, 0.7344, 0.2738, 0.7344, 0.2738, 0.7344, 0.2738, 0.7344, 0.2738, 0.7344, 0.2738, 0.7344, 0.2738, 0.7344, 0.2738, 0.7344, 0.2738, 0.7344, 0.2738, 0.7344, 0.2738, 0.7344, 0.2738, 0.7344, 0.2738, 0.7344, 0.2738, 0.7344, 0.2738, 0.7344, 0.2738, 0.7344, 0.2738, 0.7344, 0.2738, 0.7344, 0.2738, 0.7344, 0.2738, 0.7344, 0.2738, 0.7344, 0.7503, 0.7422, 0.7503, 0.7422, 0.7503, 0.7422, 0.7503, 0.7422, 0.2738, 0.7344, 0.2738, 0.7344, 0.2738, 0.7344, 0.2738, 0.7344, 0.2738, 0.7344, 0.2738, 0.7344, 0.2738, 0.7344, 0.2738, 0.7344, 0.2738, 0.7344, 0.2738, 0.7344, 0.2738, 0.7344, 0.2738, 0.7344, 0.2738, 0.7344, 0.2738, 0.7344, 0.2738, 0.7344, 0.2738, 0.7344, 0.2738, 0.7344, 0.2738, 0.7344, 0.2738, 0.7344, 0.2738, 0.7344, 0.2738, 0.7344, 0.2738, 0.7344, 0.2738, 0.7344, 0.2738, 0.7344, 0.2738, 0.7344, 0.2738, 0.7344, 0.2738, 0.7344, 0.2738, 0.7344, 0.2738, 0.7344, 0.2738, 0.7344, 0.2738, 0.7344, 0.2738, 0.7344, 0.2738, 0.7344, 0.2738, 0.7344, 0.2738, 0.7344, 0.2738, 0.7344, 0.2738, 0.7344, 0.2738, 0.7344, 0.2738, 0.7344, 0.2738, 0.7344, 0.7503, 0.7422, 0.7503, 0.7422, 0.7503, 0.7422, 0.7503, 0.7422, 0.2738, 0.7344, 0.2738, 0.7344, 0.2738, 0.7344, 0.2738, 0.7344, 0.2738, 0.7344, 0.2738, 0.7344, 0.2738, 0.7344, 0.2738, 0.7344, 0.2738, 0.7344, 0.2738, 0.7344, 0.2738, 0.7344, 0.2738, 0.7344, 0.2738, 0.7344, 0.2738, 0.7344, 0.2738, 0.7344, 0.2738, 0.7344, 0.7503, 0.7422, 0.7503, 0.7422, 0.7503, 0.7422, 0.7503, 0.7422, 0.2738, 0.7344, 0.2738, 0.7344, 0.2738, 0.7344, 0.2738, 0.7344, 0.2738, 0.7344, 0.2738, 0.7344, 0.2738, 0.7344, 0.2738, 0.7344, 0.2738, 0.7344, 0.2738, 0.7344, 0.2738, 0.7344, 0.2738, 0.7344, 0.7503, 0.7422, 0.7503, 0.7422, 0.7503, 0.7422, 0.7503, 0.7422, 0.2738, 0.7344, 0.2738, 0.7344, 0.2738, 0.7344, 0.2738, 0.7344, 0.2738, 0.7344, 0.2738, 0.7344, 0.2738, 0.7344, 0.2738, 0.7344, 0.2738, 0.7344, 0.2738, 0.7344, 0.2738, 0.7344, 0.2738, 0.7344, 0.2738, 0.7344, 0.2738, 0.7344, 0.2738, 0.7344, 0.2738, 0.7344, 0.7503, 0.7422, 0.7503, 0.7422, 0.7503, 0.7422, 0.7503, 0.7422, 0.7503, 0.7422, 0.7503, 0.7422, 0.7503, 0.7422, 0.7503, 0.7422, 0.2738, 0.7344, 0.2738, 0.7344, 0.2738, 0.7344, 0.2738, 0.7344, 0.2738, 0.7344, 0.2738, 0.7344, 0.2738, 0.7344, 0.2738, 0.7344, 0.2738, 0.7344, 0.2738, 0.7344, 0.2738, 0.7344, 0.2738, 0.7344, 0.2738, 0.7344, 0.2738, 0.7344, 0.2738, 0.7344, 0.2738, 0.7344, 0.7503, 0.7422, 0.7503, 0.7422, 0.7503, 0.7422, 0.7503, 0.7422, 0.7503, 0.7422, 0.7503, 0.7422, 0.7503, 0.7422, 0.7503, 0.7422, 0.2738, 0.7344, 0.2738, 0.7344, 0.2738, 0.7344, 0.2738, 0.7344, 0.7503, 0.7422, 0.7503, 0.7422, 0.7503, 0.7422, 0.7503, 0.7422, 0.2738, 0.7344, 0.2738, 0.7344, 0.2738, 0.7344, 0.2738, 0.7344, 0.2738, 0.7344, 0.2738, 0.7344, 0.2738, 0.7344, 0.2738, 0.7344, 0.2738, 0.7344, 0.2738, 0.7344, 0.2738, 0.7344, 0.2738, 0.7344, 0.2738, 0.7344, 0.2738, 0.7344, 0.2738, 0.7344, 0.2738, 0.7344, 0.2738, 0.7344, 0.2738, 0.7344, 0.2738, 0.7344, 0.2738, 0.7344, 0.2738, 0.7344, 0.2738, 0.7344, 0.2738, 0.7344, 0.2738, 0.7344, 0.2738, 0.7344, 0.2738, 0.7344, 0.2738, 0.7344, 0.2738, 0.7344, 0.2738, 0.7344, 0.2738, 0.7344, 0.2738, 0.7344, 0.2738, 0.7344, 0.2738, 0.7344, 0.2738, 0.7344, 0.2738, 0.7344, 0.2738, 0.7344, 0.2738, 0.7344, 0.2738, 0.7344, 0.2738, 0.7344, 0.2738, 0.7344, 0.2738, 0.7344, 0.2738, 0.7344, 0.2738, 0.7344, 0.2738, 0.7344, 0.2738, 0.7344, 0.2738, 0.7344, 0.2738, 0.7344, 0.2738, 0.7344, 0.2738, 0.7344, 0.2738, 0.7344, 0.2738, 0.7344, 0.2738, 0.7344, 0.2738, 0.7344, 0.2738, 0.7344, 0.2738, 0.7344, 0.2738, 0.7344, 0.2738, 0.7344, 0.2738, 0.7344, 0.2738, 0.7344, 0.2738, 0.7344, 0.2738, 0.7344, 0.2738, 0.7344, 0.2738, 0.7344, 0.2738, 0.7344, 0.2738, 0.7344, 0.2738, 0.7344, 0.2738, 0.7344, 0.2738, 0.7344, 0.2738, 0.7344, 0.2738, 0.7344, 0.2738, 0.7344, 0.2738, 0.7344, 0.2738, 0.7344, 0.2738, 0.7344, 0.2738, 0.7344, 0.2738, 0.7344, 0.2738, 0.7344, 0.2738, 0.7344, 0.2738, 0.7344, 0.2738, 0.7344, 0.2738, 0.7344, 0.2738, 0.7344, 0.2738, 0.7344, 0.2738, 0.7344, 0.2738, 0.7344, 0.2738, 0.7344, 0.2738, 0.7344, 0.2738, 0.7344, 0.2738, 0.7344, 0.2738, 0.7344, 0.2738, 0.7344, 0.2738, 0.7344, 0.2738, 0.7344, 0.2738, 0.7344, 0.2738, 0.7344, 0.2738, 0.7344, 0.2738, 0.7344, 0.2738, 0.7344, 0.2738, 0.7344, 0.2738, 0.7344, 0.2738, 0.7344, 0.2738, 0.7344, 0.2738, 0.7344, 0.2738, 0.7344, 0.2738, 0.7344, 0.2738, 0.7344, 0.2738, 0.7344, 0.2738, 0.7344, 0.2738, 0.7344, 0.2738, 0.7344, 0.2738, 0.7344, 0.2738, 0.7344, 0.2738, 0.7344, 0.2738, 0.7344, 0.2738, 0.7344, 0.2738, 0.7344, 0.2738, 0.7344, 0.2738, 0.7344, 0.2738, 0.7344, 0.2738, 0.7344, 0.2738, 0.7344, 0.2738, 0.7344, 0.2738, 0.7344, 0.2738, 0.7344, 0.2738, 0.7344, 0.2738, 0.7344, 0.2738, 0.7344, 0.2738, 0.7344, 0.2738, 0.7344, 0.2738, 0.7344, 0.2738, 0.7344, 0.2738, 0.7344, 0.2738, 0.7344, 0.2738, 0.7344, 0.2738, 0.7344, 0.2738, 0.7344, 0.2738, 0.7344, 0.2738, 0.7344, 0.2738, 0.7344, 0.2738, 0.7344, 0.2738, 0.7344, 0.2738, 0.7344, 0.2738, 0.7344, 0.2738, 0.7344, 0.2738, 0.7344, 0.2738, 0.7344, 0.2738, 0.7344, 0.2738, 0.7344, 0.2738, 0.7344, 0.2738, 0.7344, 0.2738, 0.7344, 0.2738, 0.7344, 0.2738, 0.7344, 0.2738, 0.7344, 0.2738, 0.7344, 0.2738, 0.7344, 0.2738, 0.7344, 0.2738, 0.7344, 0.2738, 0.7344, 0.2738, 0.7344, 0.2738, 0.7344, 0.2738, 0.7344, 0.2738, 0.7344, 0.2738, 0.7344, 0.2738, 0.7344, 0.2738, 0.7344, 0.2738, 0.7344, 0.2738, 0.7344, 0.2738, 0.7344, 0.2738, 0.7344, 0.2738, 0.7344, 0.2738, 0.7344, 0.2738, 0.7344, 0.2738, 0.7344, 0.2738, 0.7344, 0.2738, 0.7344, 0.2738, 0.7344, 0.2738, 0.7344, 0.2738, 0.7344, 0.2738, 0.7344, 0.2738, 0.7344, 0.2738, 0.7344, 0.2738, 0.7344, 0.2738, 0.7344, 0.2738, 0.7344, 0.2738, 0.7344, 0.2738, 0.7344, 0.2738, 0.7344, 0.2738, 0.7344, 0.2738, 0.7344, 0.2738, 0.7344, 0.2738, 0.7344, 0.2738, 0.7344, 0.2738, 0.7344, 0.2738, 0.7344, 0.2738, 0.7344, 0.2738, 0.7344, 0.2738, 0.7344, 0.2738, 0.7344, 0.2738, 0.7344, 0.2738, 0.7344, 0.2738, 0.7344, 0.2738, 0.7344, 0.2738, 0.7344, 0.2738, 0.7344, 0.2738, 0.7344, 0.2738, 0.7344, 0.2738, 0.7344, 0.2738, 0.7344, 0.2738, 0.7344, 0.2738, 0.7344, 0.2738, 0.7344, 0.2738, 0.7344, 0.2738, 0.7344, 0.2738, 0.7344, 0.2738, 0.7344, 0.2738, 0.7344, 0.2738, 0.7344, 0.2738, 0.7344, 0.2738, 0.7344, 0.2738, 0.7344, 0.2738, 0.7344, 0.2738, 0.7344, 0.2738, 0.7344, 0.2738, 0.7344, 0.2738, 0.7344, 0.2738, 0.7344, 0.2738, 0.7344, 0.2738, 0.7344, 0.2738, 0.7344, 0.2738, 0.7344, 0.2738, 0.7344, 0.2738, 0.7344, 0.2738, 0.7344, 0.2738, 0.7344, 0.2738, 0.7344, 0.2738, 0.7344, 0.2738, 0.7344, 0.2738, 0.7344, 0.2738, 0.7344, 0.2738, 0.7344, 0.2738, 0.7344, 0.2738, 0.7344, 0.2738, 0.7344, 0.2738, 0.7344, 0.2738, 0.7344, 0.2738, 0.7344, 0.2738, 0.7344, 0.2738, 0.7344, 0.2738, 0.7344, 0.2738, 0.7344, 0.2738, 0.7344, 0.2738, 0.7344, 0.2738, 0.7344, 0.2738, 0.7344, 0.2738, 0.7344, 0.2738, 0.7344, 0.2738, 0.7344, 0.2738, 0.7344, 0.2738, 0.7344, 0.2738, 0.7344, 0.2738, 0.7344, 0.2738, 0.7344, 0.2738, 0.7344, 0.2738, 0.7344, 0.2738, 0.7344, 0.2738, 0.7344, 0.2738, 0.7344, 0.2738, 0.7344, 0.2738, 0.7344, 0.2738, 0.7344, 0.2738, 0.7344, 0.2738, 0.7344, 0.2738, 0.7344, 0.2738, 0.7344, 0.2738, 0.7344, 0.2738, 0.7344, 0.2738, 0.7344, 0.2738, 0.7344, 0.2738, 0.7344, 0.2738, 0.7344, 0.2738, 0.7344, 0.2738, 0.7344, 0.2738, 0.7344, 0.2738, 0.7344, 0.2738, 0.7344, 0.2738, 0.7344, 0.2738, 0.7344, 0.2738, 0.7344, 0.2738, 0.7344, 0.2738, 0.7344, 0.2738, 0.7344, 0.2738, 0.7344, 0.2738, 0.7344, 0.2738, 0.7344, 0.2738, 0.7344, 0.2738, 0.7344, 0.2738, 0.7344, 0.2738, 0.7344, 0.2738, 0.7344, 0.2738, 0.7344, 0.2738, 0.7344, 0.2738, 0.7344, 0.2738, 0.7344, 0.2738, 0.7344, 0.2738, 0.7344, 0.2738, 0.7344, 0.2738, 0.7344, 0.2738, 0.7344, 0.2738, 0.7344, 0.2738, 0.7344, 0.2738, 0.7344, 0.2738, 0.7344, 0.2738, 0.7344, 0.2738, 0.7344, 0.2738, 0.7344, 0.2738, 0.7344, 0.2738, 0.7344, 0.2738, 0.7344, 0.2738, 0.7344, 0.2738, 0.7344, 0.2738, 0.7344, 0.2738, 0.7344, 0.2738, 0.7344, 0.2738, 0.7344, 0.2738, 0.7344, 0.2738, 0.7344, 0.2738, 0.7344, 0.2738, 0.7344, 0.2738, 0.7344, 0.2738, 0.7344, 0.2738, 0.7344, 0.2738, 0.7344, 0.2738, 0.7344, 0.2738, 0.7344, 0.2738, 0.7344, 0.2738, 0.7344, 0.2738, 0.7344, 0.2738, 0.7344, 0.2738, 0.7344, 0.2738, 0.7344, 0.2738, 0.7344, 0.2738, 0.7344, 0.2738, 0.7344, 0.2738, 0.7344, 0.2738, 0.7344, 0.2738, 0.7344, 0.2738, 0.7344, 0.2738, 0.7344, 0.2738, 0.7344, 0.2738, 0.7344, 0.2738, 0.7344, 0.2738, 0.7344, 0.2738, 0.7344, 0.2738, 0.7344, 0.2738, 0.7344, 0.2738, 0.7344, 0.2738, 0.7344, 0.2738, 0.7344, 0.2738, 0.7344, 0.2738, 0.7344, 0.2738, 0.7344, 0.2738, 0.7344, 0.2738, 0.7344, 0.2738, 0.7344, 0.2738, 0.7344, 0.2738, 0.7344, 0.2738, 0.7344, 0.2738, 0.7344, 0.2738, 0.7344, 0.2738, 0.7344, 0.2738, 0.7344, 0.2738, 0.7344, 0.2738, 0.7344, 0.2738, 0.7344, 0.2738, 0.7344, 0.2738, 0.7344, 0.2738, 0.7344, 0.2738, 0.7344, 0.2738, 0.7344, 0.2738, 0.7344, 0.2738, 0.7344, 0.2738, 0.7344, 0.2738, 0.7344, 0.2738, 0.7344, 0.2738, 0.7344, 0.2738, 0.7344, 0.2738, 0.7344, 0.2738, 0.7344, 0.2738, 0.7344, 0.2738, 0.7344, 0.2738, 0.7344, 0.2738, 0.7344, 0.2738, 0.7344, 0.2738, 0.7344, 0.2738, 0.7344, 0.2738, 0.7344, 0.2738, 0.7344, 0.2738, 0.7344, 0.2738, 0.7344, 0.2738, 0.7344, 0.2738, 0.7344, 0.2738, 0.7344, 0.2738, 0.7344, 0.2738, 0.7344, 0.2738, 0.7344, 0.2738, 0.7344, 0.2738, 0.7344, 0.2738, 0.7344, 0.2738, 0.7344, 0.2738, 0.7344, 0.2738, 0.7344, 0.2738, 0.7344, 0.2738, 0.7344, 0.2738, 0.7344, 0.2738, 0.7344, 0.2738, 0.7344, 0.2738, 0.7344, 0.2738, 0.7344, 0.2738, 0.7344, 0.2738, 0.7344, 0.2738, 0.7344, 0.2738, 0.7344, 0.2738, 0.7344, 0.2738, 0.7344, 0.2738, 0.7344, 0.2738, 0.7344, 0.2738, 0.7344, 0.2738, 0.7344, 0.2738, 0.7344, 0.2738, 0.7344, 0.2738, 0.7344, 0.2738, 0.7344, 0.2738, 0.7344, 0.2738, 0.7344, 0.2738, 0.7344, 0.2738, 0.7344, 0.2738, 0.7344, 0.2738, 0.7344, 0.2738, 0.7344, 0.2738, 0.7344, 0.2738, 0.7344, 0.2738, 0.7344, 0.2738, 0.7344, 0.2738, 0.7344, 0.2738, 0.7344, 0.2738, 0.7344, 0.2738, 0.7344, 0.2738, 0.7344, 0.2738, 0.7344, 0.2738, 0.7344, 0.2738, 0.7344, 0.2738, 0.7344, 0.2738, 0.7344, 0.2738, 0.7344, 0.2738, 0.7344, 0.2738, 0.7344, 0.2738, 0.7344, 0.2738, 0.7344, 0.2738, 0.7344, 0.2738, 0.7344, 0.2738, 0.7344, 0.2738, 0.7344, 0.2738, 0.7344, 0.2738, 0.7344, 0.2738, 0.7344, 0.2738, 0.7344, 0.2738, 0.7344, 0.2738, 0.7344, 0.2738, 0.7344, 0.2738, 0.7344, 0.2738, 0.7344, 0.2738, 0.7344, 0.2738, 0.7344, 0.2738, 0.7344, 0.2738, 0.7344, 0.2738, 0.7344, 0.2738, 0.7344, 0.2738, 0.7344, 0.2738, 0.7344, 0.2738, 0.7344, 0.2738, 0.7344, 0.2738, 0.7344, 0.2738, 0.7344, 0.2738, 0.7344, 0.2738, 0.7344, 0.2738, 0.7344, 0.2738, 0.7344, 0.2738, 0.7344, 0.2738, 0.7344, 0.2738, 0.7344, 0.2738, 0.7344, 0.2738, 0.7344, 0.2738, 0.7344, 0.2738, 0.7344, 0.2738, 0.7344, 0.2738, 0.7344, 0.2738, 0.7344, 0.2738, 0.7344, 0.2738, 0.7344, 0.2738, 0.7344, 0.2738, 0.7344, 0.2738, 0.7344, 0.2738, 0.7344, 0.2738, 0.7344, 0.2738, 0.7344, 0.2738, 0.7344, 0.2738, 0.7344, 0.2738, 0.7344, 0.2738, 0.7344, 0.2738, 0.7344, 0.2738, 0.7344, 0.7503, 0.7422, 0.7503, 0.7422, 0.7503, 0.7422, 0.7503, 0.7422, 0.7503, 0.7422, 0.7503, 0.7422, 0.7503, 0.7422, 0.7503, 0.7422, 0.2738, 0.7344, 0.2738, 0.7344, 0.2738, 0.7344, 0.2738, 0.7344, 0.2738, 0.7344, 0.2738, 0.7344, 0.2738, 0.7344, 0.2738, 0.7344, 0.7503, 0.7422, 0.7503, 0.7422, 0.7503, 0.7422, 0.7503, 0.7422, 0.2738, 0.7344, 0.2738, 0.7344, 0.2738, 0.7344, 0.2738, 0.7344, 0.2738, 0.7344, 0.2738, 0.7344, 0.2738, 0.7344, 0.2738, 0.7344, 0.7503, 0.7422, 0.7503, 0.7422, 0.7503, 0.7422, 0.7503, 0.7422, 0.2738, 0.7344, 0.2738, 0.7344, 0.2738, 0.7344, 0.2738, 0.7344, 0.2738, 0.7344, 0.2738, 0.7344, 0.2738, 0.7344, 0.2738, 0.7344, 0.2738, 0.7344, 0.2738, 0.7344, 0.2738, 0.7344, 0.2738, 0.7344, 0.2738, 0.7344, 0.2738, 0.7344, 0.2738, 0.7344, 0.2738, 0.7344, 0.2738, 0.7344, 0.2738, 0.7344, 0.2738, 0.7344, 0.2738, 0.7344, 0.2738, 0.7344, 0.2738, 0.7344, 0.2738, 0.7344, 0.2738, 0.7344, 0.2738, 0.7344, 0.2738, 0.7344, 0.2738, 0.7344, 0.2738, 0.7344, 0.2738, 0.7344, 0.2738, 0.7344, 0.2738, 0.7344, 0.2738, 0.7344, 0.2738, 0.7344, 0.2738, 0.7344, 0.2738, 0.7344, 0.2738, 0.7344, 0.7503, 0.7422, 0.7503, 0.7422, 0.7503, 0.7422, 0.7503, 0.7422, 0.2738, 0.7344, 0.2738, 0.7344, 0.2738, 0.7344, 0.2738, 0.7344, 0.2738, 0.7344, 0.2738, 0.7344, 0.2738, 0.7344, 0.2738, 0.7344, 0.2738, 0.7344, 0.2738, 0.7344, 0.2738, 0.7344, 0.2738, 0.7344, 0.2738, 0.7344, 0.2738, 0.7344, 0.2738, 0.7344, 0.2738, 0.7344, 0.2738, 0.7344, 0.2738, 0.7344, 0.2738, 0.7344, 0.2738, 0.7344, 0.2738, 0.7344, 0.2738, 0.7344, 0.2738, 0.7344, 0.2738, 0.7344, 0.2738, 0.7344, 0.2738, 0.7344, 0.2738, 0.7344, 0.2738, 0.7344, 0.2738, 0.7344, 0.2738, 0.7344, 0.2738, 0.7344, 0.2738, 0.7344, 0.2738, 0.7344, 0.2738, 0.7344, 0.2738, 0.7344, 0.2738, 0.7344, 0.2738, 0.7344, 0.2738, 0.7344, 0.2738, 0.7344, 0.2738, 0.7344, 0.2738, 0.7344, 0.2738, 0.7344, 0.2738, 0.7344, 0.2738, 0.7344, 0.2738, 0.7344, 0.2738, 0.7344, 0.2738, 0.7344, 0.2738, 0.7344, 0.2738, 0.7344, 0.2738, 0.7344, 0.2738, 0.7344, 0.2738, 0.7344, 0.2738, 0.7344, 0.2738, 0.7344, 0.2738, 0.7344, 0.2738, 0.7344, 0.2738, 0.7344, 0.2738, 0.7344, 0.2738, 0.7344, 0.2738, 0.7344, 0.2738, 0.7344, 0.2738, 0.7344, 0.2738, 0.7344, 0.2738, 0.7344, 0.2738, 0.7344, 0.2738, 0.7344, 0.2738, 0.7344, 0.2738, 0.7344, 0.2738, 0.7344, 0.2738, 0.7344, 0.2738, 0.7344, 0.2738, 0.7344, 0.2738, 0.7344, 0.2738, 0.7344, 0.2738, 0.7344, 0.2738, 0.7344, 0.2738, 0.7344, 0.2738, 0.7344, 0.2738, 0.7344, 0.2738, 0.7344, 0.2738, 0.7344, 0.2738, 0.7344, 0.2738, 0.7344, 0.2738, 0.7344, 0.2738, 0.7344, 0.2738, 0.7344, 0.2738, 0.7344, 0.2738, 0.7344, 0.2738, 0.7344, 0.2738, 0.7344, 0.2738, 0.7344, 0.2738, 0.7344, 0.2738, 0.7344, 0.2738, 0.7344, 0.2738, 0.7344, 0.2738, 0.7344, 0.2738, 0.7344, 0.2738, 0.7344, 0.2738, 0.7344, 0.2738, 0.7344, 0.7503, 0.7422, 0.7503, 0.7422, 0.7503, 0.7422, 0.7503, 0.7422, 0.2738, 0.7344, 0.2738, 0.7344, 0.2738, 0.7344, 0.2738, 0.7344, 0.2738, 0.7344, 0.2738, 0.7344, 0.2738, 0.7344, 0.2738, 0.7344, 0.2738, 0.7344, 0.2738, 0.7344, 0.2738, 0.7344, 0.2738, 0.7344, 0.2738, 0.7344, 0.2738, 0.7344, 0.2738, 0.7344, 0.2738, 0.7344, 0.2738, 0.7344, 0.2738, 0.7344, 0.2738, 0.7344, 0.2738, 0.7344, 0.2738, 0.7344, 0.2738, 0.7344, 0.2738, 0.7344, 0.2738, 0.7344, 0.2738, 0.7344, 0.2738, 0.7344, 0.2738, 0.7344, 0.2738, 0.7344, 0.2738, 0.7344, 0.2738, 0.7344, 0.2738, 0.7344, 0.2738, 0.7344, 0.2738, 0.7344, 0.2738, 0.7344, 0.2738, 0.7344, 0.2738, 0.7344, 0.2738, 0.7344, 0.2738, 0.7344, 0.2738, 0.7344, 0.2738, 0.7344, 0.2738, 0.7344, 0.2738, 0.7344, 0.2738, 0.7344, 0.2738, 0.7344, 0.2738, 0.7344, 0.2738, 0.7344, 0.2738, 0.7344, 0.2738, 0.7344, 0.2738, 0.7344, 0.2738, 0.7344, 0.2738, 0.7344, 0.2738, 0.7344, 0.2738, 0.7344, 0.2738, 0.7344, 0.2738, 0.7344, 0.2738, 0.7344, 0.2738, 0.7344, 0.2738, 0.7344, 0.2738, 0.7344, 0.2738, 0.7344, 0.2738, 0.7344, 0.2738, 0.7344, 0.2738, 0.7344, 0.2738, 0.7344, 0.2738, 0.7344, 0.2738, 0.7344, 0.2738, 0.7344, 0.2738, 0.7344, 0.2738, 0.7344, 0.2738, 0.7344, 0.2738, 0.7344, 0.2738, 0.7344, 0.2738, 0.7344, 0.2738, 0.7344, 0.2738, 0.7344, 0.2738, 0.7344, 0.2738, 0.7344, 0.2738, 0.7344, 0.2738, 0.7344, 0.2738, 0.7344, 0.2738, 0.7344, 0.2738, 0.7344, 0.2738, 0.7344, 0.2738, 0.7344, 0.2738, 0.7344, 0.2738, 0.7344, 0.2738, 0.7344, 0.2738, 0.7344, 0.2738, 0.7344, 0.2738, 0.7344, 0.2738, 0.7344, 0.2738, 0.7344, 0.2738, 0.7344, 0.2738, 0.7344, 0.2738, 0.7344, 0.2738, 0.7344, 0.2738, 0.7344, 0.2738, 0.7344, 0.2738, 0.7344, 0.2738, 0.7344, 0.2738, 0.7344, 0.2738, 0.7344, 0.2738, 0.7344, 0.2738, 0.7344, 0.2738, 0.7344, 0.2738, 0.7344, 0.2738, 0.7344, 0.2738, 0.7344, 0.2738, 0.7344, 0.2738, 0.7344, 0.2738, 0.7344, 0.2738, 0.7344, 0.2738, 0.7344, 0.2738, 0.7344, 0.2738, 0.7344, 0.2738, 0.7344, 0.2738, 0.7344, 0.2738, 0.7344, 0.2738, 0.7344, 0.2738, 0.7344, 0.2738, 0.7344, 0.2738, 0.7344, 0.2738, 0.7344, 0.2738, 0.7344, 0.2738, 0.7344, 0.2738, 0.7344, 0.2738, 0.7344, 0.2738, 0.7344, 0.2738, 0.7344, 0.2738, 0.7344, 0.2738, 0.7344, 0.2738, 0.7344, 0.2738, 0.7344, 0.2738, 0.7344, 0.2738, 0.7344, 0.2738, 0.7344, 0.2738, 0.7344, 0.2738, 0.7344, 0.2738, 0.7344, 0.2738, 0.7344, 0.7503, 0.7422, 0.7503, 0.7422, 0.7503, 0.7422, 0.7503, 0.7422, 0.2738, 0.7344, 0.2738, 0.7344, 0.2738, 0.7344, 0.2738, 0.7344, 0.2738, 0.7344, 0.2738, 0.7344, 0.2738, 0.7344, 0.2738, 0.7344, 0.7503, 0.7422, 0.7503, 0.7422, 0.7503, 0.7422, 0.7503, 0.7422, 0.2595, 0.2164, 0.2595, 0.2164, 0.2595, 0.2164, 0.2595, 0.2164, 0.2738, 0.7344, 0.2738, 0.7344, 0.2738, 0.7344, 0.2738, 0.7344, 0.2738, 0.7344, 0.2738, 0.7344, 0.2738, 0.7344, 0.2738, 0.7344, 0.2738, 0.7344, 0.2738, 0.7344, 0.2738, 0.7344, 0.2738, 0.7344, 0.2738, 0.7344, 0.2738, 0.7344, 0.2738, 0.7344, 0.2738, 0.7344, 0.2738, 0.7344, 0.2738, 0.7344, 0.2738, 0.7344, 0.2738, 0.7344, 0.2738, 0.7344, 0.2738, 0.7344, 0.2738, 0.7344, 0.2738, 0.7344, 0.2738, 0.7344, 0.2738, 0.7344, 0.2738, 0.7344, 0.2738, 0.7344, 0.2738, 0.7344, 0.2738, 0.7344, 0.2738, 0.7344, 0.2738, 0.7344, 0.2738, 0.7344, 0.2738, 0.7344, 0.2738, 0.7344, 0.2738, 0.7344, 0.2738, 0.7344, 0.2738, 0.7344, 0.2738, 0.7344, 0.2738, 0.7344, 0.2738, 0.7344, 0.2738, 0.7344, 0.2738, 0.7344, 0.2738, 0.7344, 0.7503, 0.7422, 0.7503, 0.7422, 0.7503, 0.7422, 0.7503, 0.7422, 0.2738, 0.7344, 0.2738, 0.7344, 0.2738, 0.7344, 0.2738, 0.7344, 0.2738, 0.7344, 0.2738, 0.7344, 0.2738, 0.7344, 0.2738, 0.7344, 0.2738, 0.7344, 0.2738, 0.7344, 0.2738, 0.7344, 0.2738, 0.7344, 0.7503, 0.7422, 0.7503, 0.7422, 0.7503, 0.7422, 0.7503, 0.7422, 0.2738, 0.7344, 0.2738, 0.7344, 0.2738, 0.7344, 0.2738, 0.7344, 0.7503, 0.7422, 0.7503, 0.7422, 0.7503, 0.7422, 0.7503, 0.7422, 0.2738, 0.7344, 0.2738, 0.7344, 0.2738, 0.7344, 0.2738, 0.7344, 0.7503, 0.7422, 0.7503, 0.7422, 0.7503, 0.7422, 0.7503, 0.7422, 0.2738, 0.7344, 0.2738, 0.7344, 0.2738, 0.7344, 0.2738, 0.7344, 0.7503, 0.7422, 0.7503, 0.7422, 0.7503, 0.7422, 0.7503, 0.7422, 0.2738, 0.7344, 0.2738, 0.7344, 0.2738, 0.7344, 0.2738, 0.7344, 0.7503, 0.7422, 0.7503, 0.7422, 0.7503, 0.7422, 0.7503, 0.7422, 0.2738, 0.7344, 0.2738, 0.7344, 0.2738, 0.7344, 0.2738, 0.7344, 0.2738, 0.7344, 0.2738, 0.7344, 0.2738, 0.7344, 0.2738, 0.7344, 0.7503, 0.7422, 0.7503, 0.7422, 0.7503, 0.7422, 0.7503, 0.7422, 0.7503, 0.7422, 0.7503, 0.7422, 0.7503, 0.7422, 0.7503, 0.7422, 0.2738, 0.7344, 0.2738, 0.7344, 0.2738, 0.7344, 0.2738, 0.7344, 0.2738, 0.7344, 0.2738, 0.7344, 0.2738, 0.7344, 0.2738, 0.7344, 0.2738, 0.7344, 0.2738, 0.7344, 0.2738, 0.7344, 0.2738, 0.7344, 0.2738, 0.7344, 0.2738, 0.7344, 0.2738, 0.7344, 0.2738, 0.7344, 0.2738, 0.7344, 0.2738, 0.7344, 0.2738, 0.7344, 0.2738, 0.7344, 0.2738, 0.7344, 0.2738, 0.7344, 0.2738, 0.7344, 0.2738, 0.7344, 0.2738, 0.7344, 0.2738, 0.7344, 0.2738, 0.7344, 0.2738, 0.7344, 0.2738, 0.7344, 0.2738, 0.7344, 0.2738, 0.7344, 0.2738, 0.7344, 0.2738, 0.7344, 0.2738, 0.7344, 0.2738, 0.7344, 0.2738, 0.7344, 0.2738, 0.7344, 0.2738, 0.7344, 0.2738, 0.7344, 0.2738, 0.7344, 0.2738, 0.7344, 0.2738, 0.7344, 0.2738, 0.7344, 0.2738, 0.7344, 0.2738, 0.7344, 0.2738, 0.7344, 0.2738, 0.7344, 0.2738, 0.7344, 0.2738, 0.7344, 0.2738, 0.7344, 0.2738, 0.7344, 0.2738, 0.7344, 0.2738, 0.7344, 0.2738, 0.7344, 0.2738, 0.7344, 0.2738, 0.7344, 0.2738, 0.7344, 0.2738, 0.7344, 0.2738, 0.7344, 0.2738, 0.7344, 0.2738, 0.7344, 0.2738, 0.7344, 0.2738, 0.7344, 0.2738, 0.7344, 0.7503, 0.7422, 0.7503, 0.7422, 0.7503, 0.7422, 0.7503, 0.7422, 0.2738, 0.7344, 0.2738, 0.7344, 0.2738, 0.7344, 0.2738, 0.7344, 0.2738, 0.7344, 0.2738, 0.7344, 0.2738, 0.7344, 0.2738, 0.7344, 0.2738, 0.7344, 0.2738, 0.7344, 0.2738, 0.7344, 0.2738, 0.7344, 0.7503, 0.7422, 0.7503, 0.7422, 0.7503, 0.7422, 0.7503, 0.7422, 0.2738, 0.7344, 0.2738, 0.7344, 0.2738, 0.7344, 0.2738, 0.7344, 0.7503, 0.7422, 0.7503, 0.7422, 0.7503, 0.7422, 0.7503, 0.7422, 0.7503, 0.7422, 0.7503, 0.7422, 0.7503, 0.7422, 0.7503, 0.7422, 0.7503, 0.7422, 0.7503, 0.7422, 0.7503, 0.7422, 0.7503, 0.7422, 0.2738, 0.7344, 0.2738, 0.7344, 0.2738, 0.7344, 0.2738, 0.7344, 0.7503, 0.7422, 0.7503, 0.7422, 0.7503, 0.7422, 0.7503, 0.7422, 0.2738, 0.7344, 0.2738, 0.7344, 0.2738, 0.7344, 0.2738, 0.7344, 0.2595, 0.2164, 0.2595, 0.2164, 0.2595, 0.2164, 0.2595, 0.2164, 0.2738, 0.7344, 0.2738, 0.7344, 0.2738, 0.7344, 0.2738, 0.7344, 0.2738, 0.7344, 0.2738, 0.7344, 0.2738, 0.7344, 0.2738, 0.7344, 0.2738, 0.7344, 0.2738, 0.7344, 0.2738, 0.7344, 0.2738, 0.7344, 0.2738, 0.7344, 0.2738, 0.7344, 0.2738, 0.7344, 0.2738, 0.7344, 0.2738, 0.7344, 0.2738, 0.7344, 0.2738, 0.7344, 0.2738, 0.7344, 0.2738, 0.7344, 0.2738, 0.7344, 0.2738, 0.7344, 0.2738, 0.7344, 0.2738, 0.7344, 0.2738, 0.7344, 0.2738, 0.7344, 0.2738, 0.7344, 0.2738, 0.7344, 0.2738, 0.7344, 0.2738, 0.7344, 0.2738, 0.7344, 0.2738, 0.7344, 0.2738, 0.7344, 0.2738, 0.7344, 0.2738, 0.7344, 0.2738, 0.7344, 0.2738, 0.7344, 0.2738, 0.7344, 0.2738, 0.7344, 0.2738, 0.7344, 0.2738, 0.7344, 0.2738, 0.7344, 0.2738, 0.7344, 0.2738, 0.7344, 0.2738, 0.7344, 0.2738, 0.7344, 0.2738, 0.7344, 0.2738, 0.7344, 0.2738, 0.7344, 0.2738, 0.7344, 0.2738, 0.7344, 0.2738, 0.7344, 0.2738, 0.7344, 0.2738, 0.7344, 0.2738, 0.7344, 0.2738, 0.7344, 0.2738, 0.7344, 0.2738, 0.7344, 0.2738, 0.7344, 0.2738, 0.7344, 0.2738, 0.7344, 0.2738, 0.7344, 0.2738, 0.7344, 0.2738, 0.7344, 0.2738, 0.7344, 0.2738, 0.7344, 0.2738, 0.7344, 0.2738, 0.7344, 0.2738, 0.7344, 0.2738, 0.7344, 0.2738, 0.7344, 0.2738, 0.7344, 0.2738, 0.7344, 0.2738, 0.7344, 0.2738, 0.7344, 0.2738, 0.7344, 0.2738, 0.7344, 0.2738, 0.7344, 0.2738, 0.7344, 0.2738, 0.7344, 0.2738, 0.7344, 0.2738, 0.7344, 0.2738, 0.7344, 0.2738, 0.7344, 0.2738, 0.7344, 0.2738, 0.7344, 0.2738, 0.7344, 0.2738, 0.7344, 0.2738, 0.7344, 0.2738, 0.7344, 0.2738, 0.7344, 0.2738, 0.7344, 0.2738, 0.7344, 0.2738, 0.7344, 0.2738, 0.7344, 0.2738, 0.7344, 0.2738, 0.7344, 0.2738, 0.7344, 0.2738, 0.7344, 0.2738, 0.7344, 0.2738, 0.7344, 0.2738, 0.7344, 0.2738, 0.7344, 0.2738, 0.7344, 0.2738, 0.7344, 0.2738, 0.7344, 0.2738, 0.7344, 0.2738, 0.7344, 0.2738, 0.7344, 0.2738, 0.7344, 0.2738, 0.7344, 0.2738, 0.7344, 0.2738, 0.7344, 0.2738, 0.7344, 0.2738, 0.7344, 0.2738, 0.7344, 0.2738, 0.7344, 0.2738, 0.7344, 0.2738, 0.7344, 0.2738, 0.7344, 0.2738, 0.7344, 0.2738, 0.7344, 0.2738, 0.7344, 0.2738, 0.7344, 0.2738, 0.7344, 0.2738, 0.7344, 0.2738, 0.7344, 0.2738, 0.7344, 0.2738, 0.7344, 0.2738, 0.7344, 0.2738, 0.7344, 0.2738, 0.7344, 0.2738, 0.7344, 0.2738, 0.7344, 0.2738, 0.7344, 0.2738, 0.7344, 0.2738, 0.7344, 0.2738, 0.7344, 0.2738, 0.7344, 0.2738, 0.7344, 0.2738, 0.7344, 0.2738, 0.7344, 0.2738, 0.7344, 0.2738, 0.7344, 0.2738, 0.7344, 0.2738, 0.7344, 0.2738, 0.7344, 0.2738, 0.7344, 0.2738, 0.7344, 0.2738, 0.7344, 0.2738, 0.7344, 0.2738, 0.7344, 0.2738, 0.7344, 0.2738, 0.7344, 0.2738, 0.7344, 0.2738, 0.7344, 0.2738, 0.7344, 0.2738, 0.7344, 0.2738, 0.7344, 0.2738, 0.7344, 0.2738, 0.7344, 0.2738, 0.7344, 0.2738, 0.7344, 0.2738, 0.7344, 0.2738, 0.7344, 0.2738, 0.7344, 0.2738, 0.7344, 0.2738, 0.7344, 0.2738, 0.7344, 0.2738, 0.7344, 0.2738, 0.7344, 0.2738, 0.7344, 0.2738, 0.7344, 0.2738, 0.7344, 0.2738, 0.7344, 0.2738, 0.7344, 0.2738, 0.7344, 0.2738, 0.7344, 0.2738, 0.7344, 0.2738, 0.7344, 0.2738, 0.7344, 0.2738, 0.7344, 0.2738, 0.7344, 0.2738, 0.7344, 0.2738, 0.7344, 0.2738, 0.7344, 0.2738, 0.7344, 0.2738, 0.7344, 0.2738, 0.7344, 0.2738, 0.7344, 0.2738, 0.7344, 0.2738, 0.7344, 0.2738, 0.7344, 0.2738, 0.7344, 0.2738, 0.7344, 0.2738, 0.7344, 0.2738, 0.7344, 0.2738, 0.7344, 0.2738, 0.7344, 0.2738, 0.7344, 0.2738, 0.7344, 0.2738, 0.7344, 0.2738, 0.7344, 0.2738, 0.7344, 0.2738, 0.7344, 0.2738, 0.7344, 0.2738, 0.7344, 0.2738, 0.7344, 0.2738, 0.7344, 0.2738, 0.7344, 0.2738, 0.7344, 0.2738, 0.7344, 0.2738, 0.7344, 0.2738, 0.7344, 0.2738, 0.7344, 0.2738, 0.7344, 0.2738, 0.7344, 0.2738, 0.7344, 0.2738, 0.7344, 0.2738, 0.7344, 0.2738, 0.7344, 0.2738, 0.7344, 0.2738, 0.7344, 0.2738, 0.7344, 0.2738, 0.7344, 0.2738, 0.7344, 0.2738, 0.7344, 0.2738, 0.7344, 0.2738, 0.7344, 0.2738, 0.7344, 0.2738, 0.7344, 0.2738, 0.7344, 0.2738, 0.7344, 0.2738, 0.7344, 0.2738, 0.7344, 0.2738, 0.7344, 0.2738, 0.7344, 0.2738, 0.7344, 0.2738, 0.7344, 0.2738, 0.7344, 0.2738, 0.7344, 0.2738, 0.7344, 0.2738, 0.7344, 0.2738, 0.7344, 0.2738, 0.7344, 0.2738, 0.7344, 0.2738, 0.7344, 0.2738, 0.7344, 0.2738, 0.7344, 0.2738, 0.7344, 0.2738, 0.7344, 0.2738, 0.7344, 0.2738, 0.7344, 0.2738, 0.7344, 0.2738, 0.7344, 0.2738, 0.7344, 0.2738, 0.7344, 0.2738, 0.7344, 0.2738, 0.7344, 0.2738, 0.7344, 0.2738, 0.7344, 0.2738, 0.7344, 0.2738, 0.7344, 0.2738, 0.7344, 0.2738, 0.7344, 0.2738, 0.7344, 0.2738, 0.7344, 0.2738, 0.7344, 0.2738, 0.7344, 0.2738, 0.7344, 0.2738, 0.7344, 0.2738, 0.7344, 0.2738, 0.7344, 0.2738, 0.7344, 0.2738, 0.7344, 0.2738, 0.7344, 0.2738, 0.7344, 0.2738, 0.7344, 0.2738, 0.7344, 0.2738, 0.7344, 0.2738, 0.7344, 0.2738, 0.7344, 0.2738, 0.7344, 0.2738, 0.7344, 0.2738, 0.7344, 0.2738, 0.7344, 0.2738, 0.7344, 0.2738, 0.7344, 0.2738, 0.7344, 0.2738, 0.7344, 0.2738, 0.7344, 0.2738, 0.7344, 0.2738, 0.7344, 0.2738, 0.7344, 0.2738, 0.7344, 0.2738, 0.7344, 0.2738, 0.7344, 0.2738, 0.7344, 0.2738, 0.7344, 0.2738, 0.7344, 0.2738, 0.7344, 0.2738, 0.7344, 0.2738, 0.7344, 0.2738, 0.7344, 0.2738, 0.7344, 0.2738, 0.7344, 0.2738, 0.7344, 0.2738, 0.7344, 0.2738, 0.7344, 0.2738, 0.7344, 0.2738, 0.7344, 0.2738, 0.7344, 0.2738, 0.7344, 0.2738, 0.7344, 0.2738, 0.7344, 0.2738, 0.7344, 0.2738, 0.7344, 0.2738, 0.7344, 0.2738, 0.7344, 0.2738, 0.7344, 0.2738, 0.7344, 0.2738, 0.7344, 0.2738, 0.7344, 0.2738, 0.7344, 0.2738, 0.7344, 0.2738, 0.7344, 0.2738, 0.7344, 0.2738, 0.7344, 0.2738, 0.7344, 0.2738, 0.7344, 0.2738, 0.7344, 0.2738, 0.7344, 0.2738, 0.7344, 0.2738, 0.7344, 0.2738, 0.7344, 0.2738, 0.7344, 0.2738, 0.7344, 0.2738, 0.7344, 0.2738, 0.7344, 0.2738, 0.7344, 0.2738, 0.7344, 0.2738, 0.7344, 0.2738, 0.7344, 0.2738, 0.7344, 0.2738, 0.7344, 0.2738, 0.7344, 0.2738, 0.7344, 0.2738, 0.7344, 0.2738, 0.7344, 0.2738, 0.7344, 0.2738, 0.7344, 0.2738, 0.7344, 0.2738, 0.7344, 0.2738, 0.7344, 0.2738, 0.7344, 0.2738, 0.7344, 0.2738, 0.7344, 0.2738, 0.7344, 0.2738, 0.7344, 0.2738, 0.7344, 0.2738, 0.7344, 0.2738, 0.7344, 0.2738, 0.7344, 0.2738, 0.7344, 0.2738, 0.7344, 0.2738, 0.7344, 0.2738, 0.7344, 0.2738, 0.7344, 0.2738, 0.7344, 0.2738, 0.7344, 0.2738, 0.7344, 0.2738, 0.7344, 0.2738, 0.7344, 0.2738, 0.7344, 0.2738, 0.7344, 0.2738, 0.7344, 0.2738, 0.7344, 0.2738, 0.7344, 0.2738, 0.7344, 0.2738, 0.7344, 0.2738, 0.7344, 0.2738, 0.7344, 0.2738, 0.7344, 0.2738, 0.7344, 0.2738, 0.7344, 0.2738, 0.7344, 0.2738, 0.7344, 0.2738, 0.7344, 0.2738, 0.7344, 0.2738, 0.7344, 0.2738, 0.7344, 0.2738, 0.7344, 0.2738, 0.7344, 0.2738, 0.7344, 0.2738, 0.7344, 0.2738, 0.7344, 0.2738, 0.7344, 0.2738, 0.7344, 0.2738, 0.7344, 0.2738, 0.7344, 0.2738, 0.7344, 0.2738, 0.7344, 0.2738, 0.7344, 0.2738, 0.7344, 0.2738, 0.7344, 0.2738, 0.7344, 0.2738, 0.7344, 0.2738, 0.7344, 0.2738, 0.7344, 0.2738, 0.7344, 0.2738, 0.7344, 0.2738, 0.7344, 0.2738, 0.7344, 0.2738, 0.7344, 0.2738, 0.7344, 0.2738, 0.7344, 0.2738, 0.7344, 0.2738, 0.7344, 0.2738, 0.7344, 0.2738, 0.7344, 0.2738, 0.7344, 0.2738, 0.7344, 0.2738, 0.7344, 0.2738, 0.7344, 0.2738, 0.7344, 0.2738, 0.7344, 0.2738, 0.7344, 0.2738, 0.7344, 0.2738, 0.7344, 0.2738, 0.7344, 0.2738, 0.7344, 0.2738, 0.7344, 0.2738, 0.7344, 0.2738, 0.7344, 0.2738, 0.7344, 0.2738, 0.7344, 0.2738, 0.7344, 0.2738, 0.7344, 0.2738, 0.7344, 0.2738, 0.7344, 0.2738, 0.7344, 0.2738, 0.7344, 0.2738, 0.7344, 0.2738, 0.7344, 0.2738, 0.7344, 0.2738, 0.7344, 0.2738, 0.7344, 0.2738, 0.7344, 0.2738, 0.7344, 0.2738, 0.7344, 0.2738, 0.7344, 0.2738, 0.7344, 0.2738, 0.7344, 0.2738, 0.7344, 0.2738, 0.7344, 0.2738, 0.7344, 0.2738, 0.7344, 0.2738, 0.7344, 0.2738, 0.7344, 0.2738, 0.7344, 0.2738, 0.7344, 0.2738, 0.7344, 0.2738, 0.7344, 0.2738, 0.7344, 0.2738, 0.7344, 0.2738, 0.7344, 0.2738, 0.7344, 0.2738, 0.7344, 0.2738, 0.7344, 0.2738, 0.7344, 0.2738, 0.7344, 0.2738, 0.7344, 0.2738, 0.7344, 0.2738, 0.7344, 0.2738, 0.7344, 0.2738, 0.7344, 0.2738, 0.7344, 0.2738, 0.7344, 0.2738, 0.7344, 0.2738, 0.7344, 0.2738, 0.7344, 0.2738, 0.7344, 0.2738, 0.7344, 0.2738, 0.7344, 0.2738, 0.7344, 0.2738, 0.7344, 0.2738, 0.7344, 0.2738, 0.7344, 0.2738, 0.7344, 0.2738, 0.7344, 0.2738, 0.7344, 0.2738, 0.7344, 0.2738, 0.7344, 0.2738, 0.7344, 0.2738, 0.7344, 0.2738, 0.7344, 0.2738, 0.7344, 0.2738, 0.7344, 0.2738, 0.7344, 0.2738, 0.7344, 0.2738, 0.7344, 0.2738, 0.7344, 0.2738, 0.7344, 0.2738, 0.7344, 0.2738, 0.7344, 0.2738, 0.7344, 0.2738, 0.7344, 0.2738, 0.7344, 0.2738, 0.7344, 0.2738, 0.7344, 0.2738, 0.7344, 0.2738, 0.7344, 0.2738, 0.7344, 0.2738, 0.7344, 0.2738, 0.7344, 0.2738, 0.7344, 0.2738, 0.7344, 0.2738, 0.7344, 0.2738, 0.7344, 0.2738, 0.7344, 0.2738, 0.7344, 0.2738, 0.7344, 0.2738, 0.7344, 0.2738, 0.7344, 0.2738, 0.7344, 0.2738, 0.7344, 0.2738, 0.7344, 0.2738, 0.7344, 0.2738, 0.7344, 0.2738, 0.7344, 0.2738, 0.7344, 0.2738, 0.7344, 0.2738, 0.7344, 0.2738, 0.7344, 0.2738, 0.7344, 0.2738, 0.7344, 0.2738, 0.7344, 0.2738, 0.7344, 0.2738, 0.7344, 0.2738, 0.7344, 0.2738, 0.7344, 0.2738, 0.7344, 0.2738, 0.7344, 0.2738, 0.7344, 0.2738, 0.7344, 0.2738, 0.7344, 0.2738, 0.7344, 0.2738, 0.7344, 0.2738, 0.7344, 0.2738, 0.7344, 0.2738, 0.7344, 0.2738, 0.7344, 0.2738, 0.7344, 0.2738, 0.7344, 0.2738, 0.7344, 0.2738, 0.7344, 0.2738, 0.7344, 0.2738, 0.7344, 0.2738, 0.7344, 0.2738, 0.7344, 0.2738, 0.7344, 0.2738, 0.7344, 0.2738, 0.7344, 0.2738, 0.7344, 0.2738, 0.7344, 0.2738, 0.7344, 0.2738, 0.7344, 0.2738, 0.7344, 0.2738, 0.7344, 0.2738, 0.7344, 0.2738, 0.7344, 0.2738, 0.7344, 0.2738, 0.7344, 0.2738, 0.7344, 0.2738, 0.7344, 0.2738, 0.7344, 0.2738, 0.7344, 0.2738, 0.7344, 0.2738, 0.7344, 0.2738, 0.7344, 0.2738, 0.7344, 0.2738, 0.7344, 0.2738, 0.7344, 0.2738, 0.7344, 0.2738, 0.7344, 0.2738, 0.7344, 0.2738, 0.7344, 0.2738, 0.7344, 0.2738, 0.7344, 0.2738, 0.7344, 0.2738, 0.7344, 0.2738, 0.7344, 0.2738, 0.7344, 0.2738, 0.7344, 0.2738, 0.7344, 0.2738, 0.7344, 0.2738, 0.7344, 0.2738, 0.7344, 0.2738, 0.7344, 0.2738, 0.7344, 0.2738, 0.7344, 0.2738, 0.7344, 0.2738, 0.7344, 0.2738, 0.7344, 0.2738, 0.7344, 0.2738, 0.7344, 0.2738, 0.7344, 0.2738, 0.7344, 0.2738, 0.7344, 0.2738, 0.7344, 0.2738, 0.7344, 0.7568, 0.2372, 0.7568, 0.2372, 0.7568, 0.2372, 0.7568, 0.2372, 0.2738, 0.7344, 0.2738, 0.7344, 0.2738, 0.7344, 0.2738, 0.7344, 0.2738, 0.7344, 0.2738, 0.7344, 0.2738, 0.7344, 0.2738, 0.7344, 0.2738, 0.7344, 0.2738, 0.7344, 0.2738, 0.7344, 0.2738, 0.7344, 0.7568, 0.2372, 0.7568, 0.2372, 0.7568, 0.2372, 0.7568, 0.2372, 0.7568, 0.2372, 0.7568, 0.2372, 0.7568, 0.2372, 0.7568, 0.2372, 0.2738, 0.7344, 0.2738, 0.7344, 0.2738, 0.7344, 0.2738, 0.7344, 0.2738, 0.7344, 0.2738, 0.7344, 0.2738, 0.7344, 0.2738, 0.7344, 0.2738, 0.7344, 0.2738, 0.7344, 0.2738, 0.7344, 0.2738, 0.7344, 0.2738, 0.7344, 0.2738, 0.7344, 0.2738, 0.7344, 0.2738, 0.7344, 0.2738, 0.7344, 0.2738, 0.7344, 0.2738, 0.7344, 0.2738, 0.7344, 0.2738, 0.7344, 0.2738, 0.7344, 0.2738, 0.7344, 0.2738, 0.7344, 0.2738, 0.7344, 0.2738, 0.7344, 0.2738, 0.7344, 0.2738, 0.7344, 0.7568, 0.2372, 0.7568, 0.2372, 0.7568, 0.2372, 0.7568, 0.2372, 0.2738, 0.7344, 0.2738, 0.7344, 0.2738, 0.7344, 0.2738, 0.7344, 0.2738, 0.7344, 0.2738, 0.7344, 0.2738, 0.7344, 0.2738, 0.7344, 0.7568, 0.2372, 0.7568, 0.2372, 0.7568, 0.2372, 0.7568, 0.2372, 0.2738, 0.7344, 0.2738, 0.7344, 0.2738, 0.7344, 0.2738, 0.7344, 0.2738, 0.7344, 0.2738, 0.7344, 0.2738, 0.7344, 0.2738, 0.7344, 0.2738, 0.7344, 0.2738, 0.7344, 0.2738, 0.7344, 0.2738, 0.7344, 0.7568, 0.2372, 0.7568, 0.2372, 0.7568, 0.2372, 0.7568, 0.2372, 0.2738, 0.7344, 0.2738, 0.7344, 0.2738, 0.7344, 0.2738, 0.7344, 0.2738, 0.7344, 0.2738, 0.7344, 0.2738, 0.7344, 0.2738, 0.7344, 0.2738, 0.7344, 0.2738, 0.7344, 0.2738, 0.7344, 0.2738, 0.7344, 0.2738, 0.7344, 0.2738, 0.7344, 0.2738, 0.7344, 0.2738, 0.7344, 0.2738, 0.7344, 0.2738, 0.7344, 0.2738, 0.7344, 0.2738, 0.7344, 0.2738, 0.7344, 0.2738, 0.7344, 0.2738, 0.7344, 0.2738, 0.7344, 0.2738, 0.7344, 0.2738, 0.7344, 0.2738, 0.7344, 0.2738, 0.7344, 0.2738, 0.7344, 0.2738, 0.7344, 0.2738, 0.7344, 0.2738, 0.7344, 0.2738, 0.7344, 0.2738, 0.7344, 0.2738, 0.7344, 0.2738, 0.7344, 0.2738, 0.7344, 0.2738, 0.7344, 0.2738, 0.7344, 0.2738, 0.7344, 0.2738, 0.7344, 0.2738, 0.7344, 0.2738, 0.7344, 0.2738, 0.7344, 0.2738, 0.7344, 0.2738, 0.7344, 0.2738, 0.7344, 0.2738, 0.7344, 0.2738, 0.7344, 0.2738, 0.7344, 0.2738, 0.7344, 0.2738, 0.7344, 0.2738, 0.7344, 0.2738, 0.7344, 0.2738, 0.7344, 0.2738, 0.7344, 0.2738, 0.7344, 0.2738, 0.7344, 0.2738, 0.7344, 0.2738, 0.7344, 0.2738, 0.7344, 0.2738, 0.7344, 0.2738, 0.7344, 0.2738, 0.7344, 0.2738, 0.7344, 0.2738, 0.7344, 0.2738, 0.7344, 0.2738, 0.7344, 0.2738, 0.7344, 0.2738, 0.7344, 0.2738, 0.7344, 0.2738, 0.7344, 0.2738, 0.7344, 0.2738, 0.7344, 0.2738, 0.7344, 0.2738, 0.7344, 0.2738, 0.7344, 0.2738, 0.7344, 0.2738, 0.7344, 0.2738, 0.7344, 0.2738, 0.7344, 0.2738, 0.7344, 0.2738, 0.7344, 0.2738, 0.7344, 0.2738, 0.7344, 0.2738, 0.7344, 0.2738, 0.7344, 0.2738, 0.7344, 0.2738, 0.7344, 0.2738, 0.7344, 0.2738, 0.7344, 0.2738, 0.7344, 0.2738, 0.7344, 0.2738, 0.7344, 0.2738, 0.7344, 0.2738, 0.7344, 0.2738, 0.7344, 0.2738, 0.7344, 0.2738, 0.7344, 0.2738, 0.7344, 0.2738, 0.7344, 0.2738, 0.7344, 0.2738, 0.7344, 0.2738, 0.7344, 0.2738, 0.7344, 0.2738, 0.7344, 0.2738, 0.7344, 0.2738, 0.7344, 0.2738, 0.7344, 0.2738, 0.7344, 0.2738, 0.7344, 0.2738, 0.7344, 0.2738, 0.7344, 0.2738, 0.7344, 0.2738, 0.7344, 0.2738, 0.7344, 0.2738, 0.7344, 0.2738, 0.7344, 0.2738, 0.7344, 0.2738, 0.7344, 0.2738, 0.7344, 0.2738, 0.7344, 0.2738, 0.7344, 0.2738, 0.7344, 0.2738, 0.7344, 0.2738, 0.7344, 0.2738, 0.7344, 0.2738, 0.7344, 0.2738, 0.7344, 0.2738, 0.7344, 0.2738, 0.7344, 0.2738, 0.7344, 0.2738, 0.7344, 0.2738, 0.7344, 0.2738, 0.7344, 0.2738, 0.7344, 0.2738, 0.7344, 0.2738, 0.7344, 0.2738, 0.7344, 0.2738, 0.7344, 0.2738, 0.7344, 0.2738, 0.7344, 0.2738, 0.7344, 0.2738, 0.7344, 0.2738, 0.7344, 0.2738, 0.7344, 0.2738, 0.7344, 0.2738, 0.7344, 0.2738, 0.7344, 0.2738, 0.7344, 0.2738, 0.7344, 0.2738, 0.7344, 0.7568, 0.2372, 0.7568, 0.2372, 0.7568, 0.2372, 0.7568, 0.2372, 0.2738, 0.7344, 0.2738, 0.7344, 0.2738, 0.7344, 0.2738, 0.7344, 0.2738, 0.7344, 0.2738, 0.7344, 0.2738, 0.7344, 0.2738, 0.7344, 0.2738, 0.7344, 0.2738, 0.7344, 0.2738, 0.7344, 0.2738, 0.7344, 0.2738, 0.7344, 0.2738, 0.7344, 0.2738, 0.7344, 0.2738, 0.7344, 0.2738, 0.7344, 0.2738, 0.7344, 0.2738, 0.7344, 0.2738, 0.7344, 0.2738, 0.7344, 0.2738, 0.7344, 0.2738, 0.7344, 0.2738, 0.7344, 0.2738, 0.7344, 0.2738, 0.7344, 0.2738, 0.7344, 0.2738, 0.7344, 0.2738, 0.7344, 0.2738, 0.7344, 0.2738, 0.7344, 0.2738, 0.7344, 0.2738, 0.7344, 0.2738, 0.7344, 0.2738, 0.7344, 0.2738, 0.7344, 0.2738, 0.7344, 0.2738, 0.7344, 0.2738, 0.7344, 0.2738, 0.7344, 0.2738, 0.7344, 0.2738, 0.7344, 0.2738, 0.7344, 0.2738, 0.7344, 0.2738, 0.7344, 0.2738, 0.7344, 0.2738, 0.7344, 0.2738, 0.7344, 0.2738, 0.7344, 0.2738, 0.7344, 0.2738, 0.7344, 0.2738, 0.7344, 0.2738, 0.7344, 0.2738, 0.7344, 0.2738, 0.7344, 0.2738, 0.7344, 0.2738, 0.7344, 0.2738, 0.7344, 0.2738, 0.7344, 0.2738, 0.7344, 0.2738, 0.7344, 0.2738, 0.7344, 0.2738, 0.7344, 0.2738, 0.7344, 0.2738, 0.7344, 0.2738, 0.7344, 0.2738, 0.7344, 0.2738, 0.7344, 0.2738, 0.7344, 0.2738, 0.7344, 0.2738, 0.7344, 0.2738, 0.7344, 0.2738, 0.7344, 0.2738, 0.7344, 0.2738, 0.7344, 0.2738, 0.7344, 0.2738, 0.7344, 0.2738, 0.7344, 0.2738, 0.7344, 0.2738, 0.7344, 0.2738, 0.7344, 0.2738, 0.7344, 0.2738, 0.7344, 0.2738, 0.7344, 0.2738, 0.7344, 0.2738, 0.7344, 0.2738, 0.7344, 0.2738, 0.7344, 0.2738, 0.7344, 0.2738, 0.7344, 0.2738, 0.7344, 0.2738, 0.7344, 0.2738, 0.7344, 0.2738, 0.7344, 0.2738, 0.7344, 0.2738, 0.7344, 0.2738, 0.7344, 0.2738, 0.7344, 0.2738, 0.7344, 0.2738, 0.7344, 0.2738, 0.7344, 0.2738, 0.7344, 0.2738, 0.7344, 0.2738, 0.7344, 0.2738, 0.7344, 0.2738, 0.7344, 0.2738, 0.7344, 0.2738, 0.7344, 0.2738, 0.7344, 0.2738, 0.7344, 0.2738, 0.7344, 0.2738, 0.7344, 0.2738, 0.7344, 0.2738, 0.7344, 0.2738, 0.7344, 0.2738, 0.7344, 0.2738, 0.7344, 0.2738, 0.7344, 0.2738, 0.7344, 0.2738, 0.7344, 0.2738, 0.7344, 0.2738, 0.7344, 0.2738, 0.7344, 0.2738, 0.7344, 0.2738, 0.7344, 0.2738, 0.7344, 0.2738, 0.7344, 0.2738, 0.7344, 0.2738, 0.7344, 0.2738, 0.7344, 0.2738, 0.7344, 0.2738, 0.7344, 0.2738, 0.7344, 0.2738, 0.7344, 0.2738, 0.7344, 0.2738, 0.7344, 0.2738, 0.7344, 0.2738, 0.7344, 0.2738, 0.7344, 0.2738, 0.7344, 0.2738, 0.7344, 0.2738, 0.7344, 0.2738, 0.7344, 0.2738, 0.7344, 0.2738, 0.7344, 0.2738, 0.7344, 0.2738, 0.7344, 0.2738, 0.7344, 0.2738, 0.7344, 0.2738, 0.7344, 0.2738, 0.7344, 0.2738, 0.7344, 0.2738, 0.7344, 0.2738, 0.7344, 0.2738, 0.7344, 0.2738, 0.7344, 0.7568, 0.2372, 0.7568, 0.2372, 0.7568, 0.2372, 0.7568, 0.2372, 0.7568, 0.2372, 0.7568, 0.2372, 0.7568, 0.2372, 0.7568, 0.2372, 0.2738, 0.7344, 0.2738, 0.7344, 0.2738, 0.7344, 0.2738, 0.7344, 0.2738, 0.7344, 0.2738, 0.7344, 0.2738, 0.7344, 0.2738, 0.7344, 0.2738, 0.7344, 0.2738, 0.7344, 0.2738, 0.7344, 0.2738, 0.7344, 0.2738, 0.7344, 0.2738, 0.7344, 0.2738, 0.7344, 0.2738, 0.7344, 0.2595, 0.2164, 0.2595, 0.2164, 0.2595, 0.2164, 0.2595, 0.2164, 0.7568, 0.2372, 0.7568, 0.2372, 0.7568, 0.2372, 0.7568, 0.2372, 0.2738, 0.7344, 0.2738, 0.7344, 0.2738, 0.7344, 0.2738, 0.7344, 0.7568, 0.2372, 0.7568, 0.2372, 0.7568, 0.2372, 0.7568, 0.2372, 0.2738, 0.7344, 0.2738, 0.7344, 0.2738, 0.7344, 0.2738, 0.7344, 0.7568, 0.2372, 0.7568, 0.2372, 0.7568, 0.2372, 0.7568, 0.2372, 0.2738, 0.7344, 0.2738, 0.7344, 0.2738, 0.7344, 0.2738, 0.7344, 0.2738, 0.7344, 0.2738, 0.7344, 0.2738, 0.7344, 0.2738, 0.7344, 0.2738, 0.7344, 0.2738, 0.7344, 0.2738, 0.7344, 0.2738, 0.7344, 0.7568, 0.2372, 0.7568, 0.2372, 0.7568, 0.2372, 0.7568, 0.2372, 0.2738, 0.7344, 0.2738, 0.7344, 0.2738, 0.7344, 0.2738, 0.7344, 0.7568, 0.2372, 0.7568, 0.2372, 0.7568, 0.2372, 0.7568, 0.2372, 0.7568, 0.2372, 0.7568, 0.2372, 0.7568, 0.2372, 0.7568, 0.2372, 0.7568, 0.2372, 0.7568, 0.2372, 0.7568, 0.2372, 0.7568, 0.2372, 0.2738, 0.7344, 0.2738, 0.7344, 0.2738, 0.7344, 0.2738, 0.7344, 0.2738, 0.7344, 0.2738, 0.7344, 0.2738, 0.7344, 0.2738, 0.7344, 0.2738, 0.7344, 0.2738, 0.7344, 0.2738, 0.7344, 0.2738, 0.7344, 0.2738, 0.7344, 0.2738, 0.7344, 0.2738, 0.7344, 0.2738, 0.7344, 0.2738, 0.7344, 0.2738, 0.7344, 0.2738, 0.7344, 0.2738, 0.7344, 0.2738, 0.7344, 0.2738, 0.7344, 0.2738, 0.7344, 0.2738, 0.7344, 0.2595, 0.2164, 0.2595, 0.2164, 0.2595, 0.2164, 0.2595, 0.2164, 0.2738, 0.7344, 0.2738, 0.7344, 0.2738, 0.7344, 0.2738, 0.7344, 0.7568, 0.2372, 0.7568, 0.2372, 0.7568, 0.2372, 0.7568, 0.2372, 0.7568, 0.2372, 0.7568, 0.2372, 0.7568, 0.2372, 0.7568, 0.2372, 0.2738, 0.7344, 0.2738, 0.7344, 0.2738, 0.7344, 0.2738, 0.7344, 0.2738, 0.7344, 0.2738, 0.7344, 0.2738, 0.7344, 0.2738, 0.7344, 0.2738, 0.7344, 0.2738, 0.7344, 0.2738, 0.7344, 0.2738, 0.7344, 0.2738, 0.7344, 0.2738, 0.7344, 0.2738, 0.7344, 0.2738, 0.7344, 0.2738, 0.7344, 0.2738, 0.7344, 0.2738, 0.7344, 0.2738, 0.7344, 0.2738, 0.7344, 0.2738, 0.7344, 0.2738, 0.7344, 0.2738, 0.7344, 0.2738, 0.7344, 0.2738, 0.7344, 0.2738, 0.7344, 0.2738, 0.7344, 0.2738, 0.7344, 0.2738, 0.7344, 0.2738, 0.7344, 0.2738, 0.7344, 0.2738, 0.7344, 0.2738, 0.7344, 0.2738, 0.7344, 0.2738, 0.7344, 0.2738, 0.7344, 0.2738, 0.7344, 0.2738, 0.7344, 0.2738, 0.7344, 0.2738, 0.7344, 0.2738, 0.7344, 0.2738, 0.7344, 0.2738, 0.7344, 0.2595, 0.2164, 0.2595, 0.2164, 0.2595, 0.2164, 0.2595, 0.2164, 0.2595, 0.2164, 0.2595, 0.2164, 0.2595, 0.2164, 0.2595, 0.2164, 0.2738, 0.7344, 0.2738, 0.7344, 0.2738, 0.7344, 0.2738, 0.7344, 0.2738, 0.7344, 0.2738, 0.7344, 0.2738, 0.7344, 0.2738, 0.7344, 0.2738, 0.7344, 0.2738, 0.7344, 0.2738, 0.7344, 0.2738, 0.7344, 0.2738, 0.7344, 0.2738, 0.7344, 0.2738, 0.7344, 0.2738, 0.7344, 0.2738, 0.7344, 0.2738, 0.7344, 0.2738, 0.7344, 0.2738, 0.7344, 0.2595, 0.2164, 0.2595, 0.2164, 0.2595, 0.2164, 0.2595, 0.2164, 0.2738, 0.7344, 0.2738, 0.7344, 0.2738, 0.7344, 0.2738, 0.7344, 0.2738, 0.7344, 0.2738, 0.7344, 0.2738, 0.7344, 0.2738, 0.7344, 0.2595, 0.2164, 0.2595, 0.2164, 0.2595, 0.2164, 0.2595, 0.2164, 0.2738, 0.7344, 0.2738, 0.7344, 0.2738, 0.7344, 0.2738, 0.7344, 0.2738, 0.7344, 0.2738, 0.7344, 0.2738, 0.7344, 0.2738, 0.7344, 0.2595, 0.2164, 0.2595, 0.2164, 0.2595, 0.2164, 0.2595, 0.2164, 0.2738, 0.7344, 0.2738, 0.7344, 0.2738, 0.7344, 0.2738, 0.7344, 0.2738, 0.7344, 0.2738, 0.7344, 0.2738, 0.7344, 0.2738, 0.7344, 0.2738, 0.7344, 0.2738, 0.7344, 0.2738, 0.7344, 0.2738, 0.7344, 0.2738, 0.7344, 0.2738, 0.7344, 0.2738, 0.7344, 0.2738, 0.7344, 0.2738, 0.7344, 0.2738, 0.7344, 0.2738, 0.7344, 0.2738, 0.7344, 0.2738, 0.7344, 0.2738, 0.7344, 0.2738, 0.7344, 0.2738, 0.7344, 0.2738, 0.7344, 0.2738, 0.7344, 0.2738, 0.7344, 0.2738, 0.7344, 0.2738, 0.7344, 0.2738, 0.7344, 0.2738, 0.7344, 0.2738, 0.7344, 0.2738, 0.7344, 0.2738, 0.7344, 0.2738, 0.7344, 0.2738, 0.7344, 0.2738, 0.7344, 0.2738, 0.7344, 0.2738, 0.7344, 0.2738, 0.7344, 0.2738, 0.7344, 0.2738, 0.7344, 0.2738, 0.7344, 0.2738, 0.7344, 0.2738, 0.7344, 0.2738, 0.7344, 0.2738, 0.7344, 0.2738, 0.7344, 0.2738, 0.7344, 0.2738, 0.7344, 0.2738, 0.7344, 0.2738, 0.7344, 0.2738, 0.7344, 0.2738, 0.7344, 0.2738, 0.7344, 0.2738, 0.7344, 0.2738, 0.7344, 0.2738, 0.7344, 0.2738, 0.7344, 0.2738, 0.7344, 0.2738, 0.7344, 0.2738, 0.7344, 0.2738, 0.7344, 0.2738, 0.7344, 0.2738, 0.7344, 0.2738, 0.7344, 0.2738, 0.7344, 0.2738, 0.7344, 0.2738, 0.7344, 0.2738, 0.7344, 0.2738, 0.7344, 0.2738, 0.7344, 0.2738, 0.7344, 0.2738, 0.7344, 0.2738, 0.7344, 0.2738, 0.7344, 0.2738, 0.7344, 0.2738, 0.7344, 0.2738, 0.7344, 0.2738, 0.7344, 0.2738, 0.7344, 0.2738, 0.7344, 0.2738, 0.7344, 0.2738, 0.7344, 0.2738, 0.7344, 0.2738, 0.7344, 0.2738, 0.7344, 0.2738, 0.7344, 0.2738, 0.7344, 0.2738, 0.7344, 0.2738, 0.7344, 0.2738, 0.7344, 0.2738, 0.7344, 0.2738, 0.7344, 0.2738, 0.7344, 0.2738, 0.7344, 0.2738, 0.7344, 0.2738, 0.7344, 0.2738, 0.7344, 0.2738, 0.7344, 0.2738, 0.7344, 0.2738, 0.7344, 0.2738, 0.7344, 0.2738, 0.7344, 0.2738, 0.7344, 0.2738, 0.7344, 0.2738, 0.7344, 0.2738, 0.7344, 0.2738, 0.7344, 0.2738, 0.7344, 0.2738, 0.7344, 0.2738, 0.7344, 0.2738, 0.7344, 0.2738, 0.7344, 0.2738, 0.7344, 0.2738, 0.7344, 0.2738, 0.7344, 0.2738, 0.7344, 0.2738, 0.7344, 0.2738, 0.7344, 0.2738, 0.7344, 0.2738, 0.7344, 0.2738, 0.7344, 0.2738, 0.7344, 0.2738, 0.7344, 0.2738, 0.7344, 0.2738, 0.7344, 0.2738, 0.7344, 0.2738, 0.7344, 0.2738, 0.7344, 0.2738, 0.7344, 0.2738, 0.7344, 0.2738, 0.7344, 0.2738, 0.7344, 0.2738, 0.7344, 0.2738, 0.7344, 0.2738, 0.7344, 0.2738, 0.7344, 0.2738, 0.7344, 0.2738, 0.7344])
me_cube.materials.append(mat_material)
me_cube.use_remesh_preserve_volume = False
me_cube.use_remesh_preserve_attributes = False
me_cube.use_mirror_vertex_groups = False
me_cube.update()

# ---- objects
ob_laundry = bpy.data.objects.new('Laundry', me_cube)

# ---- transforms, parenting, visibility, modifiers, constraints
ob_laundry.location = (0.0, 0.0, 0.0)
ob_laundry.lock_rotations_4d = False
ob_laundry.empty_display_type = 'ARROWS'
ob_laundry.lineart.crease_threshold = 0.0

# ---- collection membership
col_collection_1.objects.link(ob_laundry)

# ---- scene / render settings (as saved in the file)
scene.frame_start = 1; scene.frame_end = 250; scene.frame_set(1)
scene.render.engine = 'BLENDER_EEVEE_NEXT'
scene.render.resolution_percentage = 50
scene.render.dither_intensity = 0.0
scene.cycles.use_denoising = False
scene.cycles.samples = 128
scene.cycles.sampling_pattern = 'TABULATED_SOBOL'
scene.cycles.light_sampling_threshold = 0.0
scene.cycles.use_adaptive_sampling = False
scene.cycles.use_light_tree = False
scene.cycles.blur_glossy = 0.0
scene.cycles.sample_clamp_indirect = 0.0
scene.view_settings.view_transform = 'Standard'
bpy.context.view_layer.update()

# ---- added for rendering (the .blend has no active camera and no usable light): camera, sun
cam_auto = bpy.data.cameras.new('AutoCamera')
cam_auto.lens = 50.0
cam_auto.sensor_width = 36.0
cam_auto.clip_end = 1000.0
ob_auto_camera = bpy.data.objects.new('AutoCamera', cam_auto)
scene.collection.objects.link(ob_auto_camera)
ob_auto_camera.location = (23.7032, -28.458, 22.6209)
ob_auto_camera.rotation_euler = (1.09748, -7.21219e-08, 0.694738)
scene.camera = ob_auto_camera
light_auto_sun = bpy.data.lights.new('AutoSun', 'SUN')
light_auto_sun.energy = 3.0
light_auto_sun.angle = 0.0523599
ob_auto_sun = bpy.data.objects.new('AutoSun', light_auto_sun)
scene.collection.objects.link(ob_auto_sun)
ob_auto_sun.rotation_euler = (0.872665, 0.174533, 0.523599)
bpy.context.view_layer.update()
